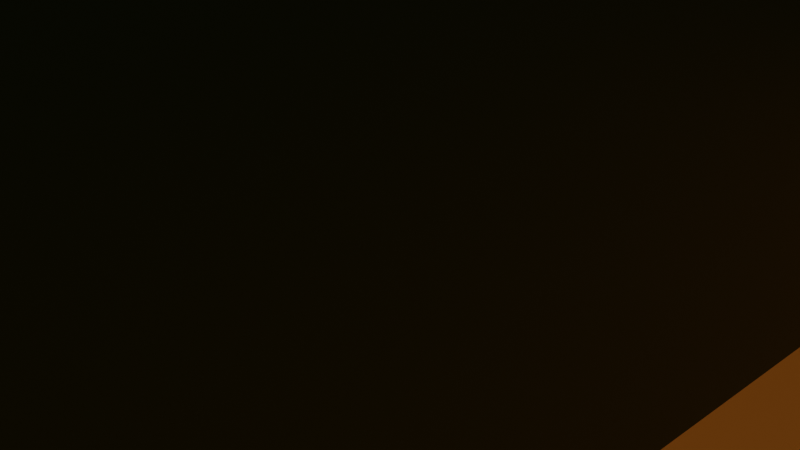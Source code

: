 # Source: mapa3.blend  (saved by Blender 3.1.7; exported with 4.5.12 LTS)
import bpy
from mathutils import Matrix  # noqa: F401  (used for matrix-valued properties, if any)

bpy.ops.wm.read_factory_settings(use_empty=True)
scene = bpy.context.scene
scene.name = 'Scene'

# ---- collections
col_collection = bpy.data.collections.new('Collection'); scene.collection.children.link(col_collection)

# ---- materials (node trees are filled in below, after node groups)
mat_material_003 = bpy.data.materials.new('Material.003')
mat_material_003.use_transparent_shadow = False
mat_material_004 = bpy.data.materials.new('Material.004')
mat_material_004.use_transparent_shadow = False
mat_material_002 = bpy.data.materials.new('Material.002')
mat_material_002.use_transparent_shadow = False

# ---- material node trees
mat_material_003.use_nodes = True; mat_material_003.node_tree.nodes.clear()
_N = mat_material_003.node_tree.nodes; _L = mat_material_003.node_tree.links
n0 = _N.new('ShaderNodeBsdfPrincipled'); n0.name = 'Principled BSDF'; n0.location = (10, 300)
n0.distribution = 'GGX'
n0.subsurface_method = 'RANDOM_WALK_SKIN'
n0.inputs[0].default_value = (0.008494, 0.03965, 0.008861, 1.0)
n0.inputs[3].default_value = 1.45
n0.inputs[27].default_value = (0.0, 0.0, 0.0, 1.0)
n0.inputs[28].default_value = 1.0
n1 = _N.new('ShaderNodeOutputMaterial'); n1.name = 'Material Output'; n1.location = (300, 300)
_L.new(n0.outputs[0], n1.inputs[0])
n1.is_active_output = True
mat_material_004.use_nodes = True; mat_material_004.node_tree.nodes.clear()
_N = mat_material_004.node_tree.nodes; _L = mat_material_004.node_tree.links
n0 = _N.new('ShaderNodeBsdfPrincipled'); n0.name = 'Principled BSDF'; n0.location = (10, 300)
n0.distribution = 'GGX'
n0.subsurface_method = 'RANDOM_WALK_SKIN'
n0.inputs[0].default_value = (0.8, 0.337, 0.09362, 1.0)
n0.inputs[3].default_value = 1.45
n0.inputs[27].default_value = (0.0, 0.0, 0.0, 1.0)
n0.inputs[28].default_value = 1.0
n1 = _N.new('ShaderNodeOutputMaterial'); n1.name = 'Material Output'; n1.location = (300, 300)
_L.new(n0.outputs[0], n1.inputs[0])
n1.is_active_output = True
mat_material_002.use_nodes = True; mat_material_002.node_tree.nodes.clear()
_N = mat_material_002.node_tree.nodes; _L = mat_material_002.node_tree.links
n0 = _N.new('ShaderNodeBsdfPrincipled'); n0.name = 'Principled BSDF'; n0.location = (10, 300)
n0.distribution = 'GGX'
n0.subsurface_method = 'RANDOM_WALK_SKIN'
n0.inputs[0].default_value = (0.8, 0.0, 0.003494, 1.0)
n0.inputs[3].default_value = 1.45
n0.inputs[27].default_value = (0.0, 0.0, 0.0, 1.0)
n0.inputs[28].default_value = 1.0
n1 = _N.new('ShaderNodeOutputMaterial'); n1.name = 'Material Output'; n1.location = (300, 300)
_L.new(n0.outputs[0], n1.inputs[0])
n1.is_active_output = True

# ---- world
world_world = bpy.data.worlds.new('World'); scene.world = world_world
world_world.use_nodes = True; world_world.node_tree.nodes.clear()
_N = world_world.node_tree.nodes; _L = world_world.node_tree.links
n0 = _N.new('ShaderNodeOutputWorld'); n0.name = 'World Output'; n0.location = (300, 300)
n1 = _N.new('ShaderNodeBackground'); n1.name = 'Background'; n1.location = (10, 300)
n1.inputs[0].default_value = (0.05088, 0.05088, 0.05088, 1.0)
_L.new(n1.outputs[0], n0.inputs[0])
n0.is_active_output = True
world_world.color = (0.05088, 0.05088, 0.05088)
world_world.use_sun_shadow = False
world_world.sun_shadow_jitter_overblur = 0.0

# ---- cameras
cam_camera = bpy.data.cameras.new('Camera')
cam_camera.clip_end = 100.0
cam_camera.ortho_scale = 7.314

# ---- lights
light_sun = bpy.data.lights.new('Sun', 'SUN')
light_sun.color = (0.3343, 0.2249, 0.02251)
light_sun.transmission_factor = 0.0
light_sun.energy = 1.0
light_sun.shadow_soft_size = 0.125

# ---- meshes
me_plane = bpy.data.meshes.new('Plane')
me_plane.from_pydata([(-1.0, -1.0, 0.0), (1.0, -1.0, 0.0), (-1.0, 1.0, 0.0), (1.0, 1.0, 0.0), (-1.0, 0.875, 0.0), (-1.0, 0.75, 0.0), (-1.0, 0.625, 0.0), (-1.0, 0.5, 0.0), (-1.0, 0.375, 0.0), (-1.0, 0.25, 0.0), (-1.0, 0.125, 0.0), (-1.0, 0.0, 0.0), (-1.0, -0.125, 0.0), (-1.0, -0.25, 0.0), (-1.0, -0.375, 0.0), (-1.0, -0.5, 0.0), (-1.0, -0.625, 0.0), (-1.0, -0.75, 0.0), (-1.0, -0.875, 0.0), (-0.875, -1.0, 0.0), (-0.75, -1.0, 0.0), (-0.625, -1.0, 0.0), (-0.5, -1.0, 0.0), (-0.375, -1.0, 0.0), (-0.25, -1.0, 0.0), (-0.125, -1.0, 0.0), (0.0, -1.0, 0.0), (0.125, -1.0, 0.0), (0.25, -1.0, 0.0), (0.375, -1.0, 0.0), (0.5, -1.0, 0.0), (0.625, -1.0, 0.0), (0.75, -1.0, 0.0), (0.875, -1.0, 0.0), (1.0, -0.875, 0.0), (1.0, -0.75, 0.0), (1.0, -0.625, 0.0), (1.0, -0.5, 0.0), (1.0, -0.375, 0.0), (1.0, -0.25, 0.0), (1.0, -0.125, 0.0), (1.0, 0.0, 0.0), (1.0, 0.125, 0.0), (1.0, 0.25, 0.0), (1.0, 0.375, 0.0), (1.0, 0.5, 0.0), (1.0, 0.625, 0.0), (1.0, 0.75, 0.0), (1.0, 0.875, 0.0), (0.875, 1.0, 0.0), (0.75, 1.0, 0.0), (0.625, 1.0, 0.0), (0.5, 1.0, 0.0), (0.375, 1.0, 0.0), (0.25, 1.0, 0.0), (0.125, 1.0, 0.0), (0.0, 1.0, 0.0), (-0.125, 1.0, 0.0), (-0.25, 1.0, 0.0), (-0.375, 1.0, 0.0), (-0.5, 1.0, 0.0), (-0.625, 1.0, 0.0), (-0.75, 1.0, 0.0), (-0.875, 1.0, 0.0), (-0.875, -0.875, 0.0), (-0.875, -0.75, 0.0), (-0.875, -0.625, 0.0), (-0.875, -0.5, 0.0), (-0.875, -0.375, 0.0), (-0.875, -0.25, 0.0), (-0.875, -0.125, 0.0), (-0.875, 0.0, 0.0), (-0.875, 0.125, 0.0), (-0.875, 0.25, 0.0), (-0.875, 0.375, 0.0), (-0.875, 0.5, 0.0), (-0.875, 0.625, 0.0), (-0.875, 0.75, 0.0), (-0.875, 0.875, 0.0), (-0.75, -0.875, 0.0), (-0.75, -0.75, 0.0), (-0.75, -0.625, 0.0), (-0.75, -0.5, 0.0), (-0.75, -0.375, 0.0), (-0.75, -0.25, 0.0), (-0.75, -0.125, 0.0), (-0.75, 0.0, 0.0), (-0.75, 0.125, 0.0), (-0.75, 0.25, 0.0), (-0.75, 0.375, 0.0), (-0.75, 0.5, 0.0), (-0.75, 0.625, 0.0), (-0.75, 0.75, 0.0), (-0.75, 0.875, 0.0), (-0.625, -0.875, 0.0), (-0.625, -0.75, 0.0), (-0.625, -0.625, 0.0), (-0.625, -0.5, 0.0), (-0.625, -0.375, 0.0), (-0.625, -0.25, 0.0), (-0.625, -0.125, 0.0), (-0.625, 0.0, 0.0), (-0.625, 0.125, 0.0), (-0.625, 0.25, 0.0), (-0.625, 0.625, 0.0), (-0.625, 0.75, 0.0), (-0.625, 0.875, 0.0), (-0.5, -0.875, 0.0), (-0.5, -0.75, 0.0), (-0.5, -0.625, 0.0), (-0.5, -0.5, 0.0), (-0.5, -0.375, 0.0), (-0.5, -0.25, 0.0), (-0.5, -0.125, 0.0), (-0.5, 0.0, 0.0), (-0.5, 0.125, 0.0), (-0.5, 0.25, 0.0), (-0.5, 0.625, 0.0), (-0.5, 0.75, 0.0), (-0.5, 0.875, 0.0), (-0.375, -0.875, 0.0), (-0.125, -0.375, 0.1876), (0.125, -0.125, 0.1876), (-0.375, -0.5, 0.0), (-0.375, -0.375, 0.0), (-0.25, 0.0, 0.1876), (-0.375, -0.125, 0.0), (-0.375, 0.0, 0.0), (-0.375, 0.125, 0.0), (-0.375, 0.25, 0.0), (-0.375, 0.375, 0.0), (-0.375, 0.5, 0.0), (-0.375, 0.625, 0.0), (-0.375, 0.75, 0.0), (-0.375, 0.875, 0.0), (-0.25, -0.875, 0.0), (0.0, -0.25, 0.1876), (0.0, -0.375, 0.1876), (-0.25, -0.5, 0.0), (-0.25, -0.375, 0.0), (-0.25, -0.125, 0.1876), (-0.25, -0.125, 0.0), (-0.25, 0.0, 0.0), (-0.25, 0.125, 0.0), (-0.25, 0.25, 0.0), (-0.25, 0.375, 0.0), (-0.25, 0.5, 0.0), (-0.25, 0.625, 0.0), (-0.25, 0.75, 0.0), (-0.25, 0.875, 0.0), (-0.125, -0.875, 0.0), (0.125, -0.25, 0.1876), (0.125, -0.375, 0.1876), (-0.125, -0.5, 0.0), (-0.125, -0.375, 0.0), (-0.125, 0.0, 0.1876), (-0.125, -0.125, 0.0), (-0.125, 0.0, 0.0), (-0.125, 0.125, 0.0), (-0.125, 0.25, 0.0), (-0.125, 0.375, 0.0), (-0.125, 0.5, 0.0), (-0.125, 0.625, 0.0), (-0.125, 0.75, 0.0), (-0.125, 0.875, 0.0), (0.0, -0.875, 0.0), (-0.5, -0.125, 0.1876), (-0.375, -0.125, 0.1876), (0.0, -0.5, 0.0), (0.0, -0.375, 0.0), (-0.125, -0.125, 0.1876), (0.0, -0.125, 0.0), (0.0, 0.0, 0.0), (0.0, 0.125, 0.0), (0.0, 0.25, 0.0), (0.0, 0.375, 0.0), (0.0, 0.5, 0.0), (0.0, 0.625, 0.0), (0.0, 0.75, 0.0), (0.0, 0.875, 0.0), (0.125, -0.875, 0.0), (-0.5, -0.25, 0.1876), (-0.5, -0.375, 0.1876), (0.125, -0.5, 0.0), (0.125, -0.375, 0.0), (0.125, -0.25, 0.0), (0.125, -0.125, 0.0), (0.125, 0.0, 0.0), (0.125, 0.125, 0.0), (0.125, 0.25, 0.0), (0.625, 0.0, -2.98e-08), (0.125, 0.5, 0.0), (0.125, 0.625, 0.0), (0.125, 0.75, 0.0), (0.125, 0.875, 0.0), (0.25, -0.875, 0.0), (0.0, -0.125, 0.1876), (-0.125, -0.125, 0.1876), (0.25, -0.5, 0.0), (0.25, -0.375, 0.0), (0.25, -0.25, 0.0), (0.25, -0.125, 0.0), (0.25, 0.0, 0.0), (0.25, 0.125, 0.0), (0.25, 0.25, 0.0), (0.25, 0.375, 0.0), (0.25, 0.5, 0.0), (0.25, 0.625, 0.0), (0.25, 0.75, 0.0), (0.25, 0.875, 0.0), (0.375, -0.875, 0.0), (-0.125, -0.25, 0.1876), (-0.25, -0.125, 0.1876), (0.375, -0.5, 0.0), (0.375, -0.375, 0.0), (0.375, -0.25, 0.0), (0.375, -0.125, 0.0), (0.375, 0.0, 0.0), (0.375, 0.125, 0.0), (0.375, 0.25, 0.0), (0.375, 0.375, 0.0), (0.375, 0.5, 0.0), (0.375, 0.625, 0.0), (0.375, 0.75, 0.0), (0.375, 0.875, 0.0), (0.5, -0.875, 0.0), (-0.25, -0.25, 0.1876), (-0.25, -0.375, 0.1876), (0.5, -0.5, 0.0), (0.5, -0.375, 0.0), (0.25, 0.375, 0.1876), (0.25, 0.25, 0.1876), (0.125, 0.25, 0.1876), (0.125, 0.125, 0.1876), (0.125, 0.0, 0.1876), (0.0, 0.125, 0.1876), (0.0, 0.0, 0.1876), (0.5, 0.625, 0.0), (0.5, 0.75, 0.0), (0.5, 0.875, 0.0), (0.625, -0.875, 0.0), (-0.375, -0.25, 0.1876), (-0.375, -0.375, 0.1876), (0.625, -0.5, 0.0), (0.625, -0.375, 0.0), (0.625, -0.25, 0.0), (0.625, -0.125, 0.0), (0.625, 0.0, 0.0), (0.625, 0.125, 0.0), (0.625, 0.25, 0.0), (0.625, 0.375, 0.0), (0.625, 0.5, 0.0), (0.625, 0.625, 0.0), (0.625, 0.75, 0.0), (0.625, 0.875, 0.0), (0.75, -0.875, 0.0), (0.75, -0.75, 0.0), (0.75, -0.625, 0.0), (0.75, -0.5, 0.0), (0.75, -0.375, 0.0), (0.75, -0.25, 0.0), (0.75, -0.125, 0.0), (0.75, 0.0, 0.0), (0.75, 0.125, 0.0), (0.75, 0.25, 0.0), (0.75, 0.375, 0.0), (0.75, 0.5, 0.0), (0.75, 0.625, 0.0), (0.75, 0.75, 0.0), (0.75, 0.875, 0.0), (0.875, -0.875, 0.0), (0.875, -0.75, 0.0), (0.875, -0.625, 0.0), (0.875, -0.5, 0.0), (0.875, -0.375, 0.0), (0.875, -0.25, 0.0), (0.875, -0.125, 0.0), (0.875, 0.0, 0.0), (0.875, 0.125, 0.0), (0.875, 0.25, 0.0), (0.875, 0.375, 0.0), (0.875, 0.5, 0.0), (0.875, 0.625, 0.0), (0.875, 0.75, 0.0), (0.875, 0.875, 0.0), (-1.0, -0.875, 0.2476), (-1.0, -1.0, 0.2476), (0.875, -1.0, 0.2476), (1.0, -1.0, 0.2476), (1.0, 0.875, 0.2476), (1.0, 1.0, 0.2476), (-0.875, 1.0, 0.2476), (-1.0, 1.0, 0.2476), (-1.0, 0.875, 0.2476), (-1.0, 0.75, 0.2476), (-1.0, 0.625, 0.2476), (-1.0, 0.5, 0.2476), (-1.0, 0.375, 0.2476), (-1.0, 0.25, 0.2476), (-1.0, 0.125, 0.2476), (-1.0, 0.0, 0.2476), (-1.0, -0.125, 0.2476), (-1.0, -0.25, 0.2476), (-1.0, -0.375, 0.2476), (-1.0, -0.5, 0.2476), (-1.0, -0.625, 0.2476), (-1.0, -0.75, 0.2476), (-0.875, -1.0, 0.2476), (-0.75, -1.0, 0.2476), (-0.625, -1.0, 0.2476), (-0.5, -1.0, 0.2476), (-0.375, -1.0, 0.2476), (-0.25, -1.0, 0.2476), (-0.125, -1.0, 0.2476), (0.0, -1.0, 0.2476), (0.125, -1.0, 0.2476), (0.25, -1.0, 0.2476), (0.375, -1.0, 0.2476), (0.5, -1.0, 0.2476), (0.625, -1.0, 0.2476), (0.75, -1.0, 0.2476), (1.0, -0.875, 0.2476), (1.0, -0.75, 0.2476), (1.0, -0.625, 0.2476), (1.0, -0.5, 0.2476), (1.0, -0.375, 0.2476), (1.0, -0.25, 0.2476), (1.0, -0.125, 0.2476), (1.0, 0.0, 0.2476), (1.0, 0.125, 0.2476), (1.0, 0.25, 0.2476), (1.0, 0.375, 0.2476), (1.0, 0.5, 0.2476), (1.0, 0.625, 0.2476), (1.0, 0.75, 0.2476), (0.875, 1.0, 0.2476), (0.75, 1.0, 0.2476), (0.625, 1.0, 0.2476), (0.5, 1.0, 0.2476), (0.375, 1.0, 0.2476), (0.25, 1.0, 0.2476), (0.125, 1.0, 0.2476), (0.0, 1.0, 0.2476), (-0.125, 1.0, 0.2476), (-0.25, 1.0, 0.2476), (-0.375, 1.0, 0.2476), (-0.5, 1.0, 0.2476), (-0.625, 1.0, 0.2476), (-0.75, 1.0, 0.2476), (-0.875, 0.875, 0.2476), (-0.875, -0.875, 0.2476), (-0.875, -0.75, 0.2476), (-0.875, -0.625, 0.2476), (-0.875, -0.5, 0.2476), (-0.875, -0.375, 0.2476), (-0.875, -0.25, 0.2476), (-0.875, -0.125, 0.2476), (-0.875, 0.0, 0.2476), (-0.875, 0.125, 0.2476), (-0.875, 0.25, 0.2476), (-0.875, 0.375, 0.2476), (-0.875, 0.5, 0.2476), (-0.875, 0.625, 0.2476), (-0.875, 0.75, 0.2476), (-0.75, 0.875, 0.2476), (-0.75, -0.875, 0.2476), (-0.625, 0.875, 0.2476), (-0.625, -0.875, 0.2476), (-0.5, 0.875, 0.2476), (-0.5, -0.875, 0.2476), (-0.375, 0.875, 0.2476), (-0.375, -0.875, 0.2476), (-0.25, 0.875, 0.2476), (-0.25, -0.875, 0.2476), (-0.125, 0.875, 0.2476), (-0.125, -0.875, 0.2476), (0.0, 0.875, 0.2476), (0.0, -0.875, 0.2476), (0.125, 0.875, 0.2476), (0.125, -0.875, 0.2476), (0.25, 0.875, 0.2476), (0.25, -0.875, 0.2476), (0.375, 0.875, 0.2476), (0.375, -0.875, 0.2476), (0.5, 0.875, 0.2476), (0.5, -0.875, 0.2476), (0.625, 0.875, 0.2476), (0.625, -0.875, 0.2476), (0.75, 0.875, 0.2476), (0.75, -0.875, 0.2476), (0.875, 0.875, 0.2476), (0.875, -0.875, 0.2476), (0.875, -0.75, 0.2476), (0.875, -0.625, 0.2476), (0.875, -0.5, 0.2476), (0.875, -0.375, 0.2476), (0.875, -0.25, 0.2476), (0.875, -0.125, 0.2476), (0.875, 0.0, 0.2476), (0.875, 0.125, 0.2476), (0.875, 0.25, 0.2476), (0.875, 0.375, 0.2476), (0.875, 0.5, 0.2476), (0.875, 0.625, 0.2476), (0.875, 0.75, 0.2476), (-0.09643, 0.02825, 0.0), (-0.08142, 0.01822, 0.0), (-0.07274, 0.01558, 0.0), (-0.08942, 0.02249, 0.0), (-0.05468, 0.01558, 0.0), (-0.06371, 0.01469, 0.0), (-0.038, 0.02249, 0.0), (-0.046, 0.01822, 0.0), (-0.02523, 0.03526, 0.0), (-0.02523, 0.08668, 0.0), (-0.01743, 0.06097, 0.0), (-0.01832, 0.05194, 0.0), (-0.01832, 0.07, 0.0), (-0.02095, 0.07868, 0.0), (-0.03098, 0.02825, 0.0), (-0.02095, 0.04326, 0.0), (-0.03098, 0.0937, 0.0), (-0.11, 0.06097, 0.0), (-0.1091, 0.07, 0.0), (-0.1091, 0.05194, 0.0), (-0.1022, 0.03526, 0.0), (-0.1022, 0.08668, 0.0), (-0.1065, 0.04326, 0.0), (-0.1065, 0.07868, 0.0), (-0.08942, 0.09945, 0.0), (-0.07274, 0.1064, 0.0), (-0.08142, 0.1037, 0.0), (-0.05468, 0.1064, 0.0), (-0.038, 0.09945, 0.0), (-0.046, 0.1037, 0.0), (-0.06371, 0.1073, 0.0), (-0.09643, 0.0937, 0.0), (0.5, 0.625, 0.1876), (0.625, 0.625, 0.1876), (0.625, 0.75, 0.1876), (0.75, 0.75, 0.1876), (-0.375, 0.625, 0.1876), (-0.375, 0.75, 0.1876), (-0.25, 0.625, 0.1876), (-0.25, 0.75, 0.1876), (-0.125, 0.75, 0.1876), (0.75, 0.625, 0.1876), (-0.5, 0.625, 0.1876), (0.5, 0.75, 0.1876), (0.0, 0.625, 0.1876), (0.0, 0.75, 0.1876), (-0.625, 0.625, 0.1876), (-0.625, 0.75, 0.1876), (-0.5, 0.75, 0.1876), (0.375, 0.625, 0.1876), (0.375, 0.75, 0.1876), (-0.75, 0.625, 0.1876), (-0.75, 0.75, 0.1876), (0.25, 0.625, 0.1876), (0.25, 0.75, 0.1876), (0.125, 0.625, 0.1876), (0.125, 0.75, 0.1876), (-0.125, 0.625, 0.1876), (-0.625, 0.25, 0.1876), (-0.625, 0.375, 0.1876), (-0.75, 0.25, 0.1876), (-0.75, 0.375, 0.1876), (-0.625, 0.5, 0.1876), (-0.5, 0.375, 0.1876), (-0.5, 0.5, 0.1876), (-0.5, 0.625, 0.1876), (-0.375, 0.5, 0.1876), (-0.75, 0.5, 0.1876), (-0.625, 0.625, 0.1876), (-0.375, 0.625, 0.1876), (-0.75, 0.625, 0.1876), (-0.375, 0.25, 0.1876), (-0.375, 0.375, 0.1876), (-0.5, 0.25, 0.1876), (-0.625, -0.625, 0.1876), (-0.625, -0.5, 0.1876), (-0.75, -0.625, 0.1876), (-0.75, -0.5, 0.1876), (-0.625, -0.375, 0.1876), (-0.75, -0.375, 0.1876), (-0.625, -0.25, 0.1876), (-0.75, -0.25, 0.1876), (-0.625, -0.125, 0.1876), (-0.75, -0.125, 0.1876), (-0.625, 0.0, 0.1876), (-0.75, 0.0, 0.1876), (-0.625, 0.125, 0.1876), (-0.75, 0.125, 0.1876), (-0.5, 0.0, 0.1876), (-0.5, 0.125, 0.1876), (-0.375, 0.0, 0.1876), (-0.625, 0.0, 0.1876), (-0.375, 0.125, 0.1876), (-0.625, 0.125, 0.1876), (-0.125, 0.0, 0.1876), (-0.125, 0.125, 0.1876), (-0.25, 0.0, 0.1876), (-0.25, 0.125, 0.1876), (-0.125, 0.25, 0.1876), (-0.375, 0.0, 0.1876), (-0.25, 0.25, 0.1876), (-0.125, 0.375, 0.1876), (-0.375, 0.125, 0.1876), (-0.25, 0.375, 0.1876), (-0.125, 0.5, 0.1876), (-0.25, 0.5, 0.1876), (-0.125, 0.625, 0.1876), (-0.25, 0.625, 0.1876), (-0.75, -0.75, 0.1876), (-0.75, -0.625, 0.1876), (-0.625, -0.75, 0.1876), (-0.625, -0.625, 0.1876), (0.625, -0.25, 0.1876), (0.75, -0.25, 0.1876), (0.75, -0.125, 0.1876), (0.75, 0.0, 0.1876), (0.625, 0.625, 0.1876), (0.75, 0.625, 0.1876), (0.625, -0.125, 0.1876), (0.625, 0.0, 0.1876), (0.75, 0.125, 0.1876), (0.75, 0.25, 0.1876), (0.625, 0.125, 0.1876), (0.625, 0.25, 0.1876), (0.75, 0.375, 0.1876), (0.75, 0.5, 0.1876), (0.625, 0.375, 0.1876), (0.625, 0.5, 0.1876), (0.5, 0.625, 0.1876), (0.625, 0.625, 0.1876), (0.625, -0.25, 0.1876), (0.75, -0.25, 0.1876), (0.375, 0.375, 0.1876), (0.375, 0.5, 0.1876), (0.5, 0.375, 0.1876), (0.5, 0.5, 0.1876), (0.625, -0.375, 0.1876), (0.625, 0.5, 0.1876), (0.75, -0.375, 0.1876), (0.375, 0.625, 0.1876), (0.5, -0.375, 0.1876), (0.5, -0.25, 0.1876), (0.625, -0.125, 0.1876), (0.375, -0.375, 0.1876), (0.375, -0.25, 0.1876), (0.5, -0.125, 0.1876), (0.625, 0.0, 0.1876), (0.375, -0.125, 0.1876), (0.5, 0.0, 0.1876), (0.625, 0.125, 0.1876), (0.375, 0.0, 0.1876), (0.5, 0.125, 0.1876), (0.625, 0.25, 0.1876), (0.375, 0.125, 0.1876), (0.5, 0.25, 0.1876), (0.625, 0.375, 0.1876), (0.375, 0.25, 0.1876), (0.0, 0.25, 0.1876), (0.125, 0.375, 0.1876), (0.25, 0.5, 0.1876), (0.0, 0.375, 0.1876), (0.125, 0.5, 0.1876), (0.0, 0.5, 0.1876), (0.125, -0.125, 0.1876), (0.0, -0.125, 0.1876), (0.75, 0.0, -2.98e-08), (0.75, 0.125, -2.98e-08), (0.625, 0.125, -2.98e-08), (0.625, 0.0, 0.0), (0.625, 0.125, 0.0), (0.5, 0.0, 0.0), (0.5, 0.125, 0.0), (-0.5, -0.5, 0.1876), (-0.375, -0.5, 0.1876), (0.125, -0.875, 0.1876), (0.125, -0.75, 0.1876), (0.25, -0.875, 0.1876), (0.25, -0.75, 0.1876), (0.25, -0.625, 0.1876), (0.375, -0.75, 0.1876), (0.375, -0.625, 0.1876), (0.375, -0.5, 0.1876), (0.5, -0.625, 0.1876), (0.5, -0.5, 0.1876), (0.625, -0.5, 0.1876), (0.0, -0.875, 0.1876), (0.0, -0.75, 0.1876), (0.125, -0.625, 0.1876), (0.25, -0.5, 0.1876), (0.75, -0.875, 0.1876), (0.75, -0.75, 0.1876), (-0.125, -0.875, 0.1876), (-0.125, -0.75, 0.1876), (0.0, -0.625, 0.1876), (0.125, -0.5, 0.1876), (-0.25, -0.875, 0.1876), (-0.25, -0.75, 0.1876), (-0.125, -0.625, 0.1876), (0.0, -0.5, 0.1876), (0.625, -0.75, 0.1876), (0.75, -0.625, 0.1876), (0.75, -0.5, 0.1876), (-0.375, -0.875, 0.1876), (-0.375, -0.75, 0.1876), (-0.25, -0.625, 0.1876), (-0.125, -0.5, 0.1876), (0.625, -0.875, 0.1876), (-0.5, -0.875, 0.1876), (-0.5, -0.75, 0.1876), (-0.375, -0.625, 0.1876), (-0.25, -0.5, 0.1876), (0.5, -0.875, 0.1876), (0.5, -0.75, 0.1876), (0.625, -0.625, 0.1876), (-0.5, -0.625, 0.1876), (0.375, -0.875, 0.1876), (0.125, -0.875, 0.0), (0.125, -0.75, 0.0), (0.25, -0.75, 0.0), (0.25, -0.625, 0.0), (0.25, -0.875, 0.0), (0.375, -0.75, 0.0), (0.375, -0.625, 0.0), (0.375, -0.5, 0.0), (0.0, -0.875, 0.0), (0.0, -0.75, 0.0), (0.25, -0.5, 0.0), (-0.125, -0.875, 0.0), (-0.125, -0.75, 0.0), (-0.25, -0.875, 0.0), (-0.25, -0.75, 0.0), (-0.375, -0.875, 0.0), (-0.375, -0.75, 0.0), (-0.5, -0.875, 0.0), (-0.5, -0.75, 0.0), (0.375, -0.875, 0.0), (0.75, -0.875, 2.98e-08), (0.75, -0.75, 2.98e-08), (0.625, -0.75, 2.98e-08), (0.625, -0.875, 2.98e-08), (0.5, -0.875, 2.98e-08), (0.5, -0.75, 2.98e-08), (0.375, -0.875, 2.98e-08), (0.375, -0.75, 2.98e-08)], [], [(70, 71, 357, 356), (224, 239, 384, 382), (19, 20, 308, 307), (69, 70, 356, 355), (135, 120, 371, 373), (0, 19, 307, 286), (68, 69, 355, 354), (119, 134, 370, 368), (17, 18, 285, 306), (67, 68, 354, 353), (16, 17, 306, 305), (66, 67, 353, 352), (15, 16, 305, 304), (65, 66, 352, 351), (14, 15, 304, 303), (64, 65, 351, 350), (13, 14, 303, 302), (269, 284, 390, 388), (12, 13, 302, 301), (180, 165, 377, 379), (11, 12, 301, 300), (164, 179, 376, 374), (62, 63, 291, 348), (10, 11, 300, 299), (79, 64, 350, 365), (61, 62, 348, 347), (9, 10, 299, 298), (60, 61, 347, 346), (8, 9, 298, 297), (59, 60, 346, 345), (7, 8, 297, 296), (58, 59, 345, 344), (64, 79, 80, 65), (65, 80, 81, 66), (66, 81, 82, 67), (67, 82, 83, 68), (68, 83, 84, 69), (69, 84, 85, 70), (70, 85, 86, 71), (71, 86, 87, 72), (72, 87, 88, 73), (73, 88, 89, 74), (74, 89, 90, 75), (75, 90, 91, 76), (76, 91, 92, 77), (77, 92, 93, 78), (6, 7, 296, 295), (79, 94, 95, 80), (81, 80, 513, 514), (84, 83, 484, 486), (82, 81, 481, 482), (86, 85, 488, 490), (100, 101, 489, 487), (99, 100, 487, 485), (102, 87, 492, 491), (87, 102, 103, 88), (117, 104, 473, 470), (103, 116, 478, 463), (91, 90, 472, 475), (91, 104, 451, 456), (92, 105, 106, 93), (57, 58, 344, 343), (94, 107, 108, 95), (95, 108, 109, 96), (96, 109, 110, 97), (97, 110, 111, 98), (98, 111, 112, 99), (99, 112, 113, 100), (100, 113, 114, 101), (128, 115, 494, 497), (102, 115, 116, 103), (88, 103, 463, 465), (129, 130, 477, 476), (90, 89, 466, 472), (238, 223, 455, 448), (105, 118, 119, 106), (225, 210, 383, 385), (241, 226, 212, 167), (242, 227, 226, 241), (181, 241, 167, 166), (110, 123, 124, 111), (111, 124, 242, 182), (171, 156, 197, 196), (113, 126, 127, 114), (102, 101, 496, 498), (115, 128, 129, 116), (89, 88, 465, 466), (130, 131, 471, 477), (131, 132, 474, 471), (253, 238, 448, 439), (118, 133, 134, 119), (5, 6, 295, 294), (182, 242, 241, 181), (120, 135, 600, 607), (123, 110, 577, 578), (123, 138, 139, 124), (154, 169, 137, 121), (126, 113, 166, 167), (126, 141, 142, 127), (143, 128, 507, 502), (128, 143, 144, 129), (129, 144, 145, 130), (130, 145, 146, 131), (131, 146, 147, 132), (177, 192, 460, 449), (133, 148, 149, 134), (56, 57, 343, 342), (258, 243, 589, 606), (153, 138, 615, 610), (110, 109, 619, 577), (138, 153, 154, 139), (185, 186, 122, 151), (141, 126, 167, 212), (156, 157, 155, 170), (147, 146, 510, 512), (146, 145, 508, 510), (158, 159, 503, 500), (157, 158, 500, 499), (142, 157, 499, 501), (178, 163, 445, 450), (148, 163, 164, 149), (209, 224, 382, 380), (180, 195, 581, 579), (150, 165, 590, 596), (256, 257, 605, 595), (153, 168, 169, 154), (169, 184, 152, 137), (156, 141, 212, 197), (156, 171, 172, 157), (419, 172, 173, 158, 157, 405, 425, 427, 424, 422, 423, 428, 426, 436, 429, 431, 430, 435, 432, 434, 433, 421, 414, 418, 417, 415, 416, 420, 413), (405, 157, 172, 419, 411, 412, 409, 410, 407, 406, 408), (158, 173, 174, 159), (159, 174, 175, 160), (160, 175, 176, 161), (161, 176, 177, 162), (192, 207, 458, 460), (163, 178, 179, 164), (4, 5, 294, 293), (138, 123, 578, 615), (183, 168, 603, 599), (240, 255, 594, 611), (168, 183, 184, 169), (113, 112, 181, 166), (186, 171, 196, 122), (205, 206, 564, 230), (204, 205, 230, 231), (187, 188, 233, 234), (174, 173, 235, 562), (189, 204, 231, 232), (176, 191, 192, 177), (267, 268, 440, 446), (178, 193, 194, 179), (55, 56, 342, 341), (257, 258, 606, 605), (647, 645, 646, 648), (243, 228, 588, 589), (183, 198, 199, 184), (184, 199, 200, 185), (185, 200, 201, 186), (186, 201, 202, 187), (187, 202, 203, 188), (188, 203, 204, 189), (191, 176, 567, 566), (171, 186, 568, 569), (191, 206, 207, 192), (105, 92, 457, 452), (193, 208, 209, 194), (120, 107, 369, 371), (107, 120, 607, 612), (109, 108, 613, 619), (210, 225, 616, 620), (198, 213, 214, 199), (199, 214, 215, 200), (200, 215, 216, 201), (201, 216, 217, 202), (202, 217, 218, 203), (203, 218, 219, 204), (204, 219, 220, 205), (205, 220, 221, 206), (206, 221, 222, 207), (104, 117, 447, 451), (208, 223, 224, 209), (2, 4, 293, 292), (135, 150, 596, 600), (165, 180, 579, 590), (198, 183, 599, 593), (213, 228, 229, 214), (214, 229, 545, 548), (251, 252, 534, 542), (220, 219, 561, 537), (260, 245, 535, 536), (249, 250, 560, 557), (246, 247, 551, 547), (218, 217, 555, 558), (252, 237, 533, 534), (252, 267, 446, 438), (223, 238, 239, 224), (54, 55, 341, 340), (644, 641, 642, 643), (168, 153, 610, 603), (225, 240, 611, 616), (228, 243, 244, 229), (215, 214, 548, 549), (248, 249, 557, 554), (219, 218, 558, 561), (217, 216, 552, 555), (259, 260, 536, 543), (245, 246, 547, 535), (244, 259, 543, 541), (619, 614, 578, 577), (193, 178, 450, 461), (238, 253, 254, 239), (106, 119, 368, 366), (228, 213, 586, 588), (195, 210, 620, 581), (243, 258, 259, 244), (237, 222, 544, 533), (267, 252, 521, 522), (266, 267, 522, 530), (249, 248, 527, 528), (260, 261, 519, 518), (264, 265, 529, 526), (246, 245, 517, 523), (607, 600, 634, 636), (223, 208, 459, 455), (253, 268, 269, 254), (63, 2, 292, 291), (255, 270, 271, 256), (256, 271, 272, 257), (257, 272, 273, 258), (258, 273, 274, 259), (259, 274, 275, 260), (260, 275, 276, 261), (261, 276, 277, 262), (262, 277, 278, 263), (263, 278, 279, 264), (264, 279, 280, 265), (265, 280, 281, 266), (266, 281, 282, 267), (267, 282, 283, 268), (268, 283, 284, 269), (53, 54, 340, 339), (48, 3, 290, 289), (52, 53, 339, 338), (33, 1, 288, 287), (51, 52, 338, 337), (18, 0, 286, 285), (270, 255, 389, 391), (50, 51, 337, 336), (254, 269, 388, 386), (49, 50, 336, 335), (165, 150, 375, 377), (3, 49, 335, 290), (149, 164, 374, 372), (47, 48, 289, 334), (46, 47, 334, 333), (390, 289, 290, 335), (293, 349, 291, 292), (349, 364, 348, 291), (364, 366, 347, 348), (366, 368, 346, 347), (368, 370, 345, 346), (370, 372, 344, 345), (372, 374, 343, 344), (374, 376, 342, 343), (376, 378, 341, 342), (378, 380, 340, 341), (380, 382, 339, 340), (382, 384, 338, 339), (384, 386, 337, 338), (386, 388, 336, 337), (388, 390, 335, 336), (286, 307, 350, 285), (285, 350, 351, 306), (306, 351, 352, 305), (305, 352, 353, 304), (304, 353, 354, 303), (303, 354, 355, 302), (302, 355, 356, 301), (301, 356, 357, 300), (300, 357, 358, 299), (299, 358, 359, 298), (298, 359, 360, 297), (297, 360, 361, 296), (296, 361, 362, 295), (295, 362, 363, 294), (294, 363, 349, 293), (307, 308, 365, 350), (308, 309, 367, 365), (309, 310, 369, 367), (310, 311, 371, 369), (311, 312, 373, 371), (312, 313, 375, 373), (313, 314, 377, 375), (314, 315, 379, 377), (315, 316, 381, 379), (316, 317, 383, 381), (317, 318, 385, 383), (318, 319, 387, 385), (319, 320, 389, 387), (320, 287, 391, 389), (287, 288, 321, 391), (391, 321, 322, 392), (392, 322, 323, 393), (393, 323, 324, 394), (394, 324, 325, 395), (395, 325, 326, 396), (396, 326, 327, 397), (397, 327, 328, 398), (398, 328, 329, 399), (399, 329, 330, 400), (400, 330, 331, 401), (401, 331, 332, 402), (402, 332, 333, 403), (403, 333, 334, 404), (404, 334, 289, 390), (20, 21, 309, 308), (240, 225, 385, 387), (71, 72, 358, 357), (21, 22, 310, 309), (72, 73, 359, 358), (22, 23, 311, 310), (73, 74, 360, 359), (23, 24, 312, 311), (74, 75, 361, 360), (78, 93, 364, 349), (24, 25, 313, 312), (75, 76, 362, 361), (94, 79, 365, 367), (25, 26, 314, 313), (76, 77, 363, 362), (179, 194, 378, 376), (26, 27, 315, 314), (77, 78, 349, 363), (195, 180, 379, 381), (27, 28, 316, 315), (28, 29, 317, 316), (29, 30, 318, 317), (30, 31, 319, 318), (31, 32, 320, 319), (32, 33, 287, 320), (271, 270, 391, 392), (134, 149, 372, 370), (1, 34, 321, 288), (272, 271, 392, 393), (150, 135, 373, 375), (34, 35, 322, 321), (273, 272, 393, 394), (239, 254, 386, 384), (35, 36, 323, 322), (274, 273, 394, 395), (255, 240, 387, 389), (36, 37, 324, 323), (275, 274, 395, 396), (37, 38, 325, 324), (276, 275, 396, 397), (38, 39, 326, 325), (277, 276, 397, 398), (93, 106, 366, 364), (39, 40, 327, 326), (278, 277, 398, 399), (107, 94, 367, 369), (40, 41, 328, 327), (279, 278, 399, 400), (194, 209, 380, 378), (280, 279, 400, 401), (41, 42, 329, 328), (210, 195, 381, 383), (281, 280, 401, 402), (42, 43, 330, 329), (282, 281, 402, 403), (43, 44, 331, 330), (283, 282, 403, 404), (44, 45, 332, 331), (284, 283, 404, 390), (45, 46, 333, 332), (456, 451, 452, 457), (451, 447, 453, 452), (447, 441, 442, 453), (441, 443, 444, 442), (443, 462, 445, 444), (462, 449, 450, 445), (449, 460, 461, 450), (460, 458, 459, 461), (458, 454, 455, 459), (454, 437, 448, 455), (437, 438, 439, 448), (438, 446, 440, 439), (162, 177, 449, 462), (133, 118, 453, 442), (147, 162, 462, 443), (222, 237, 437, 454), (148, 133, 442, 444), (207, 222, 454, 458), (117, 132, 441, 447), (118, 105, 452, 453), (163, 148, 444, 445), (208, 193, 461, 459), (92, 91, 456, 457), (268, 253, 439, 440), (132, 147, 443, 441), (237, 252, 438, 437), (465, 463, 464, 466), (466, 464, 467, 472), (472, 467, 473, 475), (463, 478, 468, 464), (464, 468, 469, 467), (467, 469, 470, 473), (478, 476, 477, 468), (468, 477, 471, 469), (469, 471, 474, 470), (104, 91, 475, 473), (132, 117, 470, 474), (116, 129, 476, 478), (481, 479, 480, 482), (482, 480, 483, 484), (484, 483, 485, 486), (486, 485, 487, 488), (488, 487, 489, 490), (490, 489, 491, 492), (96, 97, 480, 479), (87, 86, 490, 492), (83, 82, 482, 484), (98, 99, 485, 483), (85, 84, 486, 488), (97, 98, 483, 480), (101, 102, 491, 489), (81, 96, 479, 481), (496, 493, 494, 498), (493, 495, 497, 494), (115, 102, 498, 494), (114, 127, 495, 493), (127, 128, 497, 495), (101, 114, 493, 496), (504, 501, 502, 507), (501, 499, 500, 502), (502, 500, 503, 505), (505, 503, 506, 508), (508, 506, 509, 510), (510, 509, 511, 512), (160, 161, 509, 506), (128, 127, 504, 507), (127, 142, 501, 504), (145, 144, 505, 508), (144, 143, 502, 505), (161, 162, 511, 509), (162, 147, 512, 511), (159, 160, 506, 503), (513, 515, 516, 514), (95, 96, 516, 515), (96, 81, 514, 516), (80, 95, 515, 513), (517, 518, 519, 523), (523, 519, 520, 524), (553, 551, 573, 575), (527, 525, 526, 528), (528, 526, 529, 531), (531, 529, 530, 532), (532, 530, 522, 521), (247, 246, 523, 524), (250, 249, 528, 531), (245, 260, 518, 517), (252, 251, 532, 521), (251, 250, 531, 532), (263, 264, 526, 525), (261, 262, 520, 519), (608, 601, 609, 614), (265, 266, 530, 529), (548, 545, 546, 549), (549, 546, 550, 552), (552, 550, 553, 555), (555, 553, 556, 558), (558, 556, 559, 561), (561, 559, 539, 537), (537, 539, 540, 538), (538, 540, 533, 544), (545, 541, 535, 546), (546, 535, 547, 550), (550, 547, 551, 553), (584, 585, 627, 626), (556, 554, 557, 559), (559, 557, 560, 539), (539, 560, 542, 540), (540, 542, 534, 533), (541, 543, 536, 535), (250, 251, 542, 560), (221, 220, 537, 538), (222, 221, 538, 544), (216, 215, 549, 552), (229, 244, 541, 545), (569, 568, 234, 236), (236, 234, 233, 235), (235, 233, 232, 562), (562, 232, 563, 565), (565, 563, 566, 567), (232, 231, 230, 563), (563, 230, 564, 566), (176, 175, 565, 567), (186, 187, 234, 568), (172, 171, 569, 236), (175, 174, 562, 565), (206, 191, 566, 564), (188, 189, 232, 233), (173, 172, 236, 235), (190, 570, 571, 572), (575, 573, 574, 576), (613, 608, 614, 619), (554, 556, 576, 574), (614, 609, 615, 578), (524, 520, 570, 190), (556, 553, 575, 576), (525, 527, 572, 571), (596, 590, 629, 632), (601, 597, 602, 609), (609, 602, 610, 615), (608, 613, 639, 637), (597, 591, 598, 602), (602, 598, 603, 610), (600, 596, 632, 634), (591, 580, 592, 598), (598, 592, 599, 603), (590, 579, 621, 629), (580, 582, 583, 592), (592, 583, 593, 599), (581, 620, 640, 625), (601, 608, 637, 635), (620, 616, 645, 647), (617, 584, 648, 646), (584, 617, 587, 585), (585, 587, 588, 586), (616, 611, 644, 645), (617, 604, 618, 587), (587, 618, 589, 588), (604, 617, 646, 643), (604, 595, 605, 618), (618, 605, 606, 589), (227, 121, 211, 226), (226, 211, 197, 212), (121, 137, 136, 211), (211, 136, 196, 197), (137, 152, 151, 136), (136, 151, 122, 196), (139, 154, 121, 227), (184, 185, 151, 152), (112, 111, 182, 181), (124, 139, 227, 242), (140, 170, 155, 125), (142, 141, 140, 125), (141, 156, 170, 140), (157, 142, 125, 155), (638, 636, 637, 639), (636, 634, 635, 637), (634, 632, 633, 635), (632, 629, 630, 633), (629, 621, 622, 630), (621, 625, 623, 622), (625, 640, 626, 623), (623, 626, 627, 624), (624, 627, 628, 631), (582, 580, 622, 623), (591, 597, 633, 630), (583, 582, 623, 624), (580, 591, 630, 622), (593, 583, 624, 631), (645, 644, 643, 646), (585, 586, 628, 627), (597, 601, 635, 633), (579, 581, 625, 621), (612, 607, 636, 638), (611, 594, 641, 644), (595, 604, 643, 642)])
me_plane.polygons.foreach_set('material_index', [0, 0, 0, 0, 0, 0, 0, 0, 0, 0, 0, 0, 0, 0, 0, 0, 0, 0, 0, 0, 0, 0, 0, 0, 0, 0, 0, 0, 0, 0, 0, 0, 1, 1, 1, 1, 1, 1, 1, 1, 1, 1, 1, 1, 1, 1, 0, 1, 0, 0, 0, 0, 0, 0, 0, 1, 0, 0, 0, 0, 1, 0, 1, 1, 1, 1, 1, 1, 1, 0, 1, 0, 0, 0, 0, 1, 0, 0, 0, 0, 1, 0, 0, 1, 0, 1, 0, 0, 0, 0, 1, 0, 0, 0, 0, 1, 0, 0, 1, 0, 1, 1, 1, 1, 0, 1, 0, 0, 0, 0, 1, 0, 0, 0, 0, 0, 0, 0, 0, 0, 1, 0, 0, 0, 0, 1, 0, 0, 1, 1, 1, 1, 1, 1, 1, 0, 1, 0, 0, 0, 0, 1, 0, 0, 0, 0, 0, 0, 0, 1, 0, 1, 0, 0, 1, 0, 1, 1, 1, 1, 1, 1, 0, 0, 1, 0, 1, 0, 0, 0, 0, 1, 1, 1, 1, 1, 1, 1, 1, 1, 0, 1, 0, 0, 0, 0, 1, 0, 0, 0, 0, 0, 0, 0, 0, 0, 1, 0, 1, 0, 0, 1, 0, 0, 0, 0, 0, 0, 0, 0, 0, 1, 0, 0, 0, 1, 0, 0, 0, 0, 0, 0, 0, 0, 0, 1, 0, 1, 1, 1, 1, 1, 1, 1, 1, 1, 1, 1, 1, 1, 1, 0, 0, 0, 0, 0, 0, 0, 0, 0, 0, 0, 0, 0, 0, 0, 0, 0, 0, 0, 0, 0, 0, 0, 0, 0, 0, 0, 0, 0, 0, 0, 0, 0, 0, 0, 0, 0, 0, 0, 0, 0, 0, 0, 0, 0, 0, 0, 0, 0, 0, 0, 0, 0, 0, 0, 0, 0, 0, 0, 0, 0, 0, 0, 0, 0, 0, 0, 0, 0, 0, 0, 0, 0, 0, 0, 0, 0, 0, 0, 0, 0, 0, 0, 0, 0, 0, 0, 0, 0, 0, 0, 0, 0, 0, 0, 0, 0, 0, 0, 0, 0, 0, 0, 0, 0, 0, 0, 0, 0, 0, 0, 0, 0, 0, 0, 0, 0, 0, 0, 0, 0, 0, 0, 0, 0, 0, 0, 0, 0, 0, 0, 0, 0, 0, 0, 0, 0, 0, 0, 0, 0, 0, 0, 0, 0, 0, 0, 0, 0, 0, 0, 0, 0, 0, 0, 0, 0, 0, 0, 0, 0, 0, 0, 0, 0, 0, 0, 0, 0, 0, 0, 0, 0, 0, 0, 0, 0, 0, 0, 0, 0, 0, 0, 0, 0, 0, 0, 0, 0, 0, 0, 0, 0, 0, 0, 0, 0, 0, 0, 0, 0, 0, 0, 0, 0, 0, 0, 0, 0, 0, 0, 0, 0, 0, 0, 0, 0, 0, 0, 0, 0, 0, 0, 0, 0, 0, 0, 0, 0, 0, 0, 0, 0, 0, 0, 0, 0, 0, 0, 0, 0, 0, 0, 0, 0, 0, 0, 0, 0, 0, 0, 0, 0, 0, 0, 0, 0, 0, 0, 0, 0, 0, 0, 1, 1, 0, 0, 0, 0, 0, 0, 0, 0, 0, 0, 0, 0, 0, 0, 0, 0, 0, 0, 0, 0, 0, 0, 0, 0, 0, 0, 0, 0, 0, 0, 0, 0, 0, 0, 0, 0, 0, 0, 0, 0, 0, 0, 0, 0, 1, 1, 1, 1, 1, 1, 1, 1, 1, 0, 0, 0, 0, 0, 1, 0, 0, 0, 0, 0, 0])
_uv = me_plane.uv_layers.new(name='UVMap')
_uv.uv.foreach_set('vector', [0.0625, 0.4375, 0.0625, 0.5, 0.0625, 0.5, 0.0625, 0.4375, 0.6875, 0.9375, 0.75, 0.9375, 0.75, 0.9375, 0.6875, 0.9375, 0.0, 0.0, 0.0, 0.0, 0.0, 0.0, 0.0, 0.0, 0.0625, 0.375, 0.0625, 0.4375, 0.0625, 0.4375, 0.0625, 0.375, 0.375, 0.0625, 0.3125, 0.0625, 0.3125, 0.0625, 0.375, 0.0625, 0.0, 0.0, 0.0, 0.0, 0.0, 0.0, 0.0, 0.0, 0.0625, 0.3125, 0.0625, 0.375, 0.0625, 0.375, 0.0625, 0.3125, 0.25, 0.9375, 0.3125, 0.9375, 0.3125, 0.9375, 0.25, 0.9375, 0.0, 0.0, 0.0, 0.0, 0.0, 0.0, 0.0, 0.0, 0.0625, 0.25, 0.0625, 0.3125, 0.0625, 0.3125, 0.0625, 0.25, 0.0, 0.0, 0.0, 0.0, 0.0, 0.0, 0.0, 0.0, 0.0625, 0.1875, 0.0625, 0.25, 0.0625, 0.25, 0.0625, 0.1875, 0.0, 0.0, 0.0, 0.0, 0.0, 0.0, 0.0, 0.0, 0.0625, 0.125, 0.0625, 0.1875, 0.0625, 0.1875, 0.0625, 0.125, 0.0, 0.0, 0.0, 0.0, 0.0, 0.0, 0.0, 0.0, 0.0625, 0.0625, 0.0625, 0.125, 0.0625, 0.125, 0.0625, 0.0625, 0.0, 0.0, 0.0, 0.0, 0.0, 0.0, 0.0, 0.0, 0.875, 0.9375, 0.9375, 0.9375, 0.9375, 0.9375, 0.875, 0.9375, 0.0, 0.0, 0.0, 0.0, 0.0, 0.0, 0.0, 0.0, 0.5625, 0.0625, 0.5, 0.0625, 0.5, 0.0625, 0.5625, 0.0625, 0.0, 0.0, 0.0, 0.0, 0.0, 0.0, 0.0, 0.0, 0.4375, 0.9375, 0.5, 0.9375, 0.5, 0.9375, 0.4375, 0.9375, 0.0, 0.0, 0.0, 0.0, 0.0, 0.0, 0.0, 0.0, 0.0, 0.0, 0.0, 0.0, 0.0, 0.0, 0.0, 0.0, 0.125, 0.0625, 0.0625, 0.0625, 0.0625, 0.0625, 0.125, 0.0625, 0.0, 0.0, 0.0, 0.0, 0.0, 0.0, 0.0, 0.0, 0.0, 0.0, 0.0, 0.0, 0.0, 0.0, 0.0, 0.0, 0.0, 0.0, 0.0, 0.0, 0.0, 0.0, 0.0, 0.0, 0.0, 0.0, 0.0, 0.0, 0.0, 0.0, 0.0, 0.0, 0.0, 0.0, 0.0, 0.0, 0.0, 0.0, 0.0, 0.0, 0.0, 0.0, 0.0, 0.0, 0.0, 0.0, 0.0, 0.0, 0.0, 0.0, 0.0, 0.0, 0.0, 0.0, 0.0, 0.0, 0.0625, 0.0625, 0.125, 0.0625, 0.125, 0.125, 0.0625, 0.125, 0.0625, 0.125, 0.125, 0.125, 0.125, 0.1875, 0.0625, 0.1875, 0.0625, 0.1875, 0.125, 0.1875, 0.125, 0.25, 0.0625, 0.25, 0.0625, 0.25, 0.125, 0.25, 0.125, 0.3125, 0.0625, 0.3125, 0.0625, 0.3125, 0.125, 0.3125, 0.125, 0.375, 0.0625, 0.375, 0.0625, 0.375, 0.125, 0.375, 0.125, 0.4375, 0.0625, 0.4375, 0.0625, 0.4375, 0.125, 0.4375, 0.125, 0.5, 0.0625, 0.5, 0.0625, 0.5, 0.125, 0.5, 0.125, 0.5625, 0.0625, 0.5625, 0.0625, 0.5625, 0.125, 0.5625, 0.125, 0.625, 0.0625, 0.625, 0.0625, 0.625, 0.125, 0.625, 0.125, 0.6875, 0.0625, 0.6875, 0.0625, 0.6875, 0.125, 0.6875, 0.125, 0.75, 0.0625, 0.75, 0.0625, 0.75, 0.125, 0.75, 0.125, 0.8125, 0.0625, 0.8125, 0.0625, 0.8125, 0.125, 0.8125, 0.125, 0.875, 0.0625, 0.875, 0.0625, 0.875, 0.125, 0.875, 0.125, 0.9375, 0.0625, 0.9375, 0.0, 0.0, 0.0, 0.0, 0.0, 0.0, 0.0, 0.0, 0.125, 0.0625, 0.1875, 0.0625, 0.1875, 0.125, 0.125, 0.125, 0.125, 0.1875, 0.125, 0.125, 0.125, 0.125, 0.125, 0.1875, 0.125, 0.375, 0.125, 0.3125, 0.125, 0.3125, 0.125, 0.375, 0.125, 0.25, 0.125, 0.1875, 0.125, 0.1875, 0.125, 0.25, 0.125, 0.5, 0.125, 0.4375, 0.125, 0.4375, 0.125, 0.5, 0.1875, 0.4375, 0.1875, 0.5, 0.1875, 0.5, 0.1875, 0.4375, 0.1875, 0.375, 0.1875, 0.4375, 0.1875, 0.4375, 0.1875, 0.375, 0.1875, 0.5625, 0.125, 0.5625, 0.125, 0.5625, 0.1875, 0.5625, 0.125, 0.5625, 0.1875, 0.5625, 0.1875, 0.625, 0.125, 0.625, 0.25, 0.8125, 0.1875, 0.8125, 0.1875, 0.8125, 0.25, 0.8125, 0.1875, 0.625, 0.25, 0.625, 0.25, 0.625, 0.1875, 0.625, 0.125, 0.8125, 0.125, 0.75, 0.125, 0.75, 0.125, 0.8125, 0.125, 0.8125, 0.1875, 0.8125, 0.1875, 0.8125, 0.125, 0.8125, 0.125, 0.875, 0.1875, 0.875, 0.1875, 0.9375, 0.125, 0.9375, 0.0, 0.0, 0.0, 0.0, 0.0, 0.0, 0.0, 0.0, 0.1875, 0.0625, 0.25, 0.0625, 0.25, 0.125, 0.1875, 0.125, 0.1875, 0.125, 0.25, 0.125, 0.25, 0.1875, 0.1875, 0.1875, 0.1875, 0.1875, 0.25, 0.1875, 0.25, 0.25, 0.1875, 0.25, 0.1875, 0.25, 0.25, 0.25, 0.25, 0.3125, 0.1875, 0.3125, 0.1875, 0.3125, 0.25, 0.3125, 0.25, 0.375, 0.1875, 0.375, 0.1875, 0.375, 0.25, 0.375, 0.25, 0.4375, 0.1875, 0.4375, 0.1875, 0.4375, 0.25, 0.4375, 0.25, 0.5, 0.1875, 0.5, 0.3125, 0.5625, 0.25, 0.5625, 0.25, 0.5625, 0.3125, 0.5625, 0.1875, 0.5625, 0.25, 0.5625, 0.25, 0.625, 0.1875, 0.625, 0.125, 0.625, 0.1875, 0.625, 0.1875, 0.625, 0.125, 0.625, 0.3125, 0.625, 0.3125, 0.6875, 0.3125, 0.6875, 0.3125, 0.625, 0.125, 0.75, 0.125, 0.6875, 0.125, 0.6875, 0.125, 0.75, 0.75, 0.875, 0.6875, 0.875, 0.6875, 0.875, 0.75, 0.875, 0.1875, 0.875, 0.25, 0.875, 0.25, 0.9375, 0.1875, 0.9375, 0.75, 0.0625, 0.6875, 0.0625, 0.6875, 0.0625, 0.75, 0.0625, 0.3125, 0.375, 0.375, 0.375, 0.375, 0.4375, 0.3125, 0.4375, 0.3125, 0.3125, 0.375, 0.3125, 0.375, 0.375, 0.3125, 0.375, 0.25, 0.375, 0.3125, 0.375, 0.3125, 0.4375, 0.25, 0.4375, 0.25, 0.25, 0.3125, 0.25, 0.3125, 0.3125, 0.25, 0.3125, 0.25, 0.3125, 0.3125, 0.3125, 0.3125, 0.3125, 0.25, 0.3125, 0.5, 0.4375, 0.4375, 0.4375, 0.4375, 0.4375, 0.5, 0.4375, 0.25, 0.4375, 0.3125, 0.4375, 0.3125, 0.5, 0.25, 0.5, 0.1875, 0.5625, 0.1875, 0.5, 0.1875, 0.5, 0.1875, 0.5625, 0.25, 0.5625, 0.3125, 0.5625, 0.3125, 0.625, 0.25, 0.625, 0.125, 0.6875, 0.125, 0.625, 0.125, 0.625, 0.125, 0.6875, 0.3125, 0.6875, 0.3125, 0.75, 0.3125, 0.75, 0.3125, 0.6875, 0.3125, 0.75, 0.3125, 0.8125, 0.3125, 0.8125, 0.3125, 0.75, 0.8125, 0.875, 0.75, 0.875, 0.75, 0.875, 0.8125, 0.875, 0.25, 0.875, 0.3125, 0.875, 0.3125, 0.9375, 0.25, 0.9375, 0.0, 0.0, 0.0, 0.0, 0.0, 0.0, 0.0, 0.0, 0.25, 0.3125, 0.3125, 0.3125, 0.3125, 0.375, 0.25, 0.375, 0.3125, 0.0625, 0.375, 0.0625, 0.375, 0.0625, 0.3125, 0.0625, 0.3125, 0.25, 0.25, 0.25, 0.25, 0.25, 0.3125, 0.25, 0.3125, 0.25, 0.375, 0.25, 0.375, 0.3125, 0.3125, 0.3125, 0.4375, 0.3125, 0.5, 0.3125, 0.5, 0.3125, 0.4375, 0.3125, 0.3125, 0.4375, 0.25, 0.4375, 0.25, 0.4375, 0.3125, 0.4375, 0.3125, 0.4375, 0.375, 0.4375, 0.375, 0.5, 0.3125, 0.5, 0.375, 0.5625, 0.3125, 0.5625, 0.3125, 0.5625, 0.375, 0.5625, 0.3125, 0.5625, 0.375, 0.5625, 0.375, 0.625, 0.3125, 0.625, 0.3125, 0.625, 0.375, 0.625, 0.375, 0.6875, 0.3125, 0.6875, 0.3125, 0.6875, 0.375, 0.6875, 0.375, 0.75, 0.3125, 0.75, 0.3125, 0.75, 0.375, 0.75, 0.375, 0.8125, 0.3125, 0.8125, 0.5, 0.8125, 0.5625, 0.8125, 0.5625, 0.8125, 0.5, 0.8125, 0.3125, 0.875, 0.375, 0.875, 0.375, 0.9375, 0.3125, 0.9375, 0.0, 0.0, 0.0, 0.0, 0.0, 0.0, 0.0, 0.0, 0.875, 0.25, 0.8125, 0.25, 0.8125, 0.25, 0.875, 0.25, 0.4375, 0.25, 0.375, 0.25, 0.375, 0.25, 0.4375, 0.25, 0.25, 0.25, 0.25, 0.1875, 0.25, 0.1875, 0.25, 0.25, 0.375, 0.25, 0.4375, 0.25, 0.4375, 0.3125, 0.375, 0.3125, 0.5625, 0.375, 0.5625, 0.4375, 0.5625, 0.4375, 0.5625, 0.375, 0.375, 0.4375, 0.3125, 0.4375, 0.3125, 0.4375, 0.375, 0.4375, 0.4375, 0.4375, 0.4375, 0.5, 0.4375, 0.5, 0.4375, 0.4375, 0.375, 0.8125, 0.375, 0.75, 0.375, 0.75, 0.375, 0.8125, 0.375, 0.75, 0.375, 0.6875, 0.375, 0.6875, 0.375, 0.75, 0.4375, 0.5625, 0.4375, 0.625, 0.4375, 0.625, 0.4375, 0.5625, 0.4375, 0.5, 0.4375, 0.5625, 0.4375, 0.5625, 0.4375, 0.5, 0.375, 0.5, 0.4375, 0.5, 0.4375, 0.5, 0.375, 0.5, 0.5, 0.875, 0.4375, 0.875, 0.4375, 0.875, 0.5, 0.875, 0.375, 0.875, 0.4375, 0.875, 0.4375, 0.9375, 0.375, 0.9375, 0.625, 0.9375, 0.6875, 0.9375, 0.6875, 0.9375, 0.625, 0.9375, 0.5625, 0.0625, 0.625, 0.0625, 0.625, 0.0625, 0.5625, 0.0625, 0.4375, 0.0625, 0.5, 0.0625, 0.5, 0.0625, 0.4375, 0.0625, 0.875, 0.125, 0.875, 0.1875, 0.875, 0.1875, 0.875, 0.125, 0.4375, 0.25, 0.5, 0.25, 0.5, 0.3125, 0.4375, 0.3125, 0.5, 0.3125, 0.5625, 0.3125, 0.5625, 0.3125, 0.5, 0.3125, 0.4375, 0.4375, 0.375, 0.4375, 0.375, 0.4375, 0.4375, 0.4375, 0.4375, 0.4375, 0.5, 0.4375, 0.5, 0.5, 0.4375, 0.5, 0.4845, 0.5141, 0.5, 0.5, 0.5, 0.5625, 0.4375, 0.5625, 0.4375, 0.5, 0.4518, 0.5141, 0.4489, 0.5176, 0.4468, 0.5216, 0.4455, 0.526, 0.445, 0.5305, 0.4455, 0.535, 0.4468, 0.5393, 0.4489, 0.5433, 0.4518, 0.5468, 0.4553, 0.5497, 0.4593, 0.5519, 0.4636, 0.5532, 0.4681, 0.5536, 0.4727, 0.5532, 0.477, 0.5519, 0.481, 0.5497, 0.4845, 0.5468, 0.4874, 0.5433, 0.4895, 0.5393, 0.4908, 0.535, 0.4913, 0.5305, 0.4908, 0.526, 0.4895, 0.5216, 0.4874, 0.5176, 0.4518, 0.5141, 0.4375, 0.5, 0.5, 0.5, 0.4845, 0.5141, 0.481, 0.5112, 0.477, 0.5091, 0.4727, 0.5078, 0.4681, 0.5073, 0.4636, 0.5078, 0.4593, 0.5091, 0.4553, 0.5112, 0.4375, 0.5625, 0.5, 0.5625, 0.5, 0.625, 0.4375, 0.625, 0.4375, 0.625, 0.5, 0.625, 0.5, 0.6875, 0.4375, 0.6875, 0.4375, 0.6875, 0.5, 0.6875, 0.5, 0.75, 0.4375, 0.75, 0.4375, 0.75, 0.5, 0.75, 0.5, 0.8125, 0.4375, 0.8125, 0.5625, 0.8125, 0.625, 0.8125, 0.625, 0.8125, 0.5625, 0.8125, 0.4375, 0.875, 0.5, 0.875, 0.5, 0.9375, 0.4375, 0.9375, 0.0, 0.0, 0.0, 0.0, 0.0, 0.0, 0.0, 0.0, 0.375, 0.25, 0.3125, 0.25, 0.3125, 0.25, 0.375, 0.25, 0.5625, 0.25, 0.5, 0.25, 0.5, 0.25, 0.5625, 0.25, 0.8125, 0.0625, 0.875, 0.0625, 0.875, 0.0625, 0.8125, 0.0625, 0.5, 0.25, 0.5625, 0.25, 0.5625, 0.3125, 0.5, 0.3125, 0.25, 0.4375, 0.25, 0.375, 0.25, 0.375, 0.25, 0.4375, 0.5625, 0.4375, 0.5, 0.4375, 0.5, 0.4375, 0.5625, 0.4375, 0.625, 0.6875, 0.625, 0.75, 0.625, 0.75, 0.625, 0.6875, 0.625, 0.625, 0.625, 0.6875, 0.625, 0.6875, 0.625, 0.625, 0.5625, 0.5, 0.5625, 0.5625, 0.5625, 0.5625, 0.5625, 0.5, 0.5, 0.625, 0.5, 0.5625, 0.5, 0.5625, 0.5, 0.625, 0.5625, 0.625, 0.625, 0.625, 0.625, 0.625, 0.5625, 0.625, 0.5, 0.75, 0.5625, 0.75, 0.5625, 0.8125, 0.5, 0.8125, 0.875, 0.8125, 0.875, 0.875, 0.875, 0.875, 0.875, 0.8125, 0.5, 0.875, 0.5625, 0.875, 0.5625, 0.9375, 0.5, 0.9375, 0.0, 0.0, 0.0, 0.0, 0.0, 0.0, 0.0, 0.0, 0.875, 0.1875, 0.875, 0.25, 0.875, 0.25, 0.875, 0.1875, 0.6875, 0.0625, 0.75, 0.0625, 0.75, 0.125, 0.6875, 0.125, 0.8125, 0.25, 0.75, 0.25, 0.75, 0.25, 0.8125, 0.25, 0.5625, 0.25, 0.625, 0.25, 0.625, 0.3125, 0.5625, 0.3125, 0.5625, 0.3125, 0.625, 0.3125, 0.625, 0.375, 0.5625, 0.375, 0.5625, 0.375, 0.625, 0.375, 0.625, 0.4375, 0.5625, 0.4375, 0.5625, 0.4375, 0.625, 0.4375, 0.625, 0.5, 0.5625, 0.5, 0.5625, 0.5, 0.625, 0.5, 0.625, 0.5625, 0.5625, 0.5625, 0.5625, 0.5625, 0.625, 0.5625, 0.625, 0.625, 0.5625, 0.625, 0.5625, 0.75, 0.5, 0.75, 0.5, 0.75, 0.5625, 0.75, 0.5, 0.4375, 0.5625, 0.4375, 0.5625, 0.4375, 0.5, 0.4375, 0.5625, 0.75, 0.625, 0.75, 0.625, 0.8125, 0.5625, 0.8125, 0.1875, 0.875, 0.125, 0.875, 0.125, 0.875, 0.1875, 0.875, 0.5625, 0.875, 0.625, 0.875, 0.625, 0.9375, 0.5625, 0.9375, 0.3125, 0.0625, 0.25, 0.0625, 0.25, 0.0625, 0.3125, 0.0625, 0.25, 0.0625, 0.3125, 0.0625, 0.3125, 0.0625, 0.25, 0.0625, 0.25, 0.1875, 0.25, 0.125, 0.25, 0.125, 0.25, 0.1875, 0.6875, 0.0625, 0.75, 0.0625, 0.75, 0.0625, 0.6875, 0.0625, 0.625, 0.25, 0.6875, 0.25, 0.6875, 0.3125, 0.625, 0.3125, 0.625, 0.3125, 0.6875, 0.3125, 0.6875, 0.375, 0.625, 0.375, 0.625, 0.375, 0.6875, 0.375, 0.6875, 0.4375, 0.625, 0.4375, 0.625, 0.4375, 0.6875, 0.4375, 0.6875, 0.5, 0.625, 0.5, 0.625, 0.5, 0.6875, 0.5, 0.6875, 0.5625, 0.625, 0.5625, 0.625, 0.5625, 0.6875, 0.5625, 0.6875, 0.625, 0.625, 0.625, 0.625, 0.625, 0.6875, 0.625, 0.6875, 0.6875, 0.625, 0.6875, 0.625, 0.6875, 0.6875, 0.6875, 0.6875, 0.75, 0.625, 0.75, 0.625, 0.75, 0.6875, 0.75, 0.6875, 0.8125, 0.625, 0.8125, 0.1875, 0.8125, 0.25, 0.8125, 0.25, 0.8125, 0.1875, 0.8125, 0.625, 0.875, 0.6875, 0.875, 0.6875, 0.9375, 0.625, 0.9375, 0.0, 0.0, 0.0, 0.0, 0.0, 0.0, 0.0, 0.0, 0.375, 0.0625, 0.4375, 0.0625, 0.4375, 0.0625, 0.375, 0.0625, 0.5, 0.0625, 0.5625, 0.0625, 0.5625, 0.0625, 0.5, 0.0625, 0.625, 0.25, 0.5625, 0.25, 0.5625, 0.25, 0.625, 0.25, 0.6875, 0.25, 0.75, 0.25, 0.75, 0.3125, 0.6875, 0.3125, 0.6875, 0.3125, 0.75, 0.3125, 0.75, 0.3125, 0.6875, 0.3125, 0.8125, 0.75, 0.8125, 0.8125, 0.8125, 0.8125, 0.8125, 0.75, 0.6875, 0.6875, 0.6875, 0.625, 0.6875, 0.625, 0.6875, 0.6875, 0.875, 0.375, 0.8125, 0.375, 0.8125, 0.375, 0.875, 0.375, 0.8125, 0.625, 0.8125, 0.6875, 0.8125, 0.6875, 0.8125, 0.625, 0.8125, 0.4375, 0.8125, 0.5, 0.8125, 0.5, 0.8125, 0.4375, 0.6875, 0.5625, 0.6875, 0.5, 0.6875, 0.5, 0.6875, 0.5625, 0.8125, 0.8125, 0.75, 0.8125, 0.75, 0.8125, 0.8125, 0.8125, 0.8125, 0.8125, 0.875, 0.8125, 0.875, 0.8125, 0.8125, 0.8125, 0.6875, 0.875, 0.75, 0.875, 0.75, 0.9375, 0.6875, 0.9375, 0.0, 0.0, 0.0, 0.0, 0.0, 0.0, 0.0, 0.0, 0.8125, 0.0625, 0.875, 0.0625, 0.875, 0.125, 0.8125, 0.125, 0.5, 0.25, 0.4375, 0.25, 0.4375, 0.25, 0.5, 0.25, 0.75, 0.0625, 0.8125, 0.0625, 0.8125, 0.0625, 0.75, 0.0625, 0.75, 0.25, 0.8125, 0.25, 0.8125, 0.3125, 0.75, 0.3125, 0.6875, 0.375, 0.6875, 0.3125, 0.6875, 0.3125, 0.6875, 0.375, 0.8125, 0.5625, 0.8125, 0.625, 0.8125, 0.625, 0.8125, 0.5625, 0.6875, 0.625, 0.6875, 0.5625, 0.6875, 0.5625, 0.6875, 0.625, 0.6875, 0.5, 0.6875, 0.4375, 0.6875, 0.4375, 0.6875, 0.5, 0.875, 0.3125, 0.875, 0.375, 0.875, 0.375, 0.875, 0.3125, 0.8125, 0.375, 0.8125, 0.4375, 0.8125, 0.4375, 0.8125, 0.375, 0.8125, 0.3125, 0.875, 0.3125, 0.875, 0.3125, 0.8125, 0.3125, 0.25, 0.1875, 0.3125, 0.1875, 0.3125, 0.25, 0.25, 0.25, 0.5625, 0.875, 0.5, 0.875, 0.5, 0.875, 0.5625, 0.875, 0.75, 0.875, 0.8125, 0.875, 0.8125, 0.9375, 0.75, 0.9375, 0.1875, 0.9375, 0.25, 0.9375, 0.25, 0.9375, 0.1875, 0.9375, 0.75, 0.25, 0.6875, 0.25, 0.6875, 0.25, 0.75, 0.25, 0.625, 0.0625, 0.6875, 0.0625, 0.6875, 0.0625, 0.625, 0.0625, 0.8125, 0.25, 0.875, 0.25, 0.875, 0.3125, 0.8125, 0.3125, 0.75, 0.8125, 0.6875, 0.8125, 0.6875, 0.8125, 0.75, 0.8125, 0.875, 0.8125, 0.8125, 0.8125, 0.8125, 0.8125, 0.875, 0.8125, 0.875, 0.75, 0.875, 0.8125, 0.875, 0.8125, 0.875, 0.75, 0.8125, 0.625, 0.8125, 0.5625, 0.8125, 0.5625, 0.8125, 0.625, 0.875, 0.375, 0.875, 0.4375, 0.875, 0.4375, 0.875, 0.375, 0.875, 0.625, 0.875, 0.6875, 0.875, 0.6875, 0.875, 0.625, 0.8125, 0.4375, 0.8125, 0.375, 0.8125, 0.375, 0.8125, 0.4375, 0.3125, 0.0625, 0.375, 0.0625, 0.375, 0.0625, 0.3125, 0.0625, 0.6875, 0.875, 0.625, 0.875, 0.625, 0.875, 0.6875, 0.875, 0.8125, 0.875, 0.875, 0.875, 0.875, 0.9375, 0.8125, 0.9375, 0.0, 0.0, 0.0, 0.0, 0.0, 0.0, 0.0, 0.0, 0.875, 0.0625, 0.9375, 0.0625, 0.9375, 0.125, 0.875, 0.125, 0.875, 0.125, 0.9375, 0.125, 0.9375, 0.1875, 0.875, 0.1875, 0.875, 0.1875, 0.9375, 0.1875, 0.9375, 0.25, 0.875, 0.25, 0.875, 0.25, 0.9375, 0.25, 0.9375, 0.3125, 0.875, 0.3125, 0.875, 0.3125, 0.9375, 0.3125, 0.9375, 0.375, 0.875, 0.375, 0.875, 0.375, 0.9375, 0.375, 0.9375, 0.4375, 0.875, 0.4375, 0.875, 0.4375, 0.9375, 0.4375, 0.9375, 0.5, 0.875, 0.5, 0.875, 0.5, 0.9375, 0.5, 0.9375, 0.5625, 0.875, 0.5625, 0.875, 0.5625, 0.9375, 0.5625, 0.9375, 0.625, 0.875, 0.625, 0.875, 0.625, 0.9375, 0.625, 0.9375, 0.6875, 0.875, 0.6875, 0.875, 0.6875, 0.9375, 0.6875, 0.9375, 0.75, 0.875, 0.75, 0.875, 0.75, 0.9375, 0.75, 0.9375, 0.8125, 0.875, 0.8125, 0.875, 0.8125, 0.9375, 0.8125, 0.9375, 0.875, 0.875, 0.875, 0.875, 0.875, 0.9375, 0.875, 0.9375, 0.9375, 0.875, 0.9375, 0.0, 0.0, 0.0, 0.0, 0.0, 0.0, 0.0, 0.0, 0.0, 0.0, 0.0, 0.0, 0.0, 0.0, 0.0, 0.0, 0.0, 0.0, 0.0, 0.0, 0.0, 0.0, 0.0, 0.0, 0.0, 0.0, 0.0, 0.0, 0.0, 0.0, 0.0, 0.0, 0.0, 0.0, 0.0, 0.0, 0.0, 0.0, 0.0, 0.0, 0.0, 0.0, 0.0, 0.0, 0.0, 0.0, 0.0, 0.0, 0.9375, 0.0625, 0.875, 0.0625, 0.875, 0.0625, 0.9375, 0.0625, 0.0, 0.0, 0.0, 0.0, 0.0, 0.0, 0.0, 0.0, 0.8125, 0.9375, 0.875, 0.9375, 0.875, 0.9375, 0.8125, 0.9375, 0.0, 0.0, 0.0, 0.0, 0.0, 0.0, 0.0, 0.0, 0.5, 0.0625, 0.4375, 0.0625, 0.4375, 0.0625, 0.5, 0.0625, 0.0, 0.0, 0.0, 0.0, 0.0, 0.0, 0.0, 0.0, 0.375, 0.9375, 0.4375, 0.9375, 0.4375, 0.9375, 0.375, 0.9375, 0.0, 0.0, 0.0, 0.0, 0.0, 0.0, 0.0, 0.0, 0.0, 0.0, 0.0, 0.0, 0.0, 0.0, 0.0, 0.0, 0.9375, 0.9375, 1.0, 0.9375, 1.0, 1.0, 0.9375, 1.0, 0.0, 0.9375, 0.0625, 0.9375, 0.0625, 1.0, 0.0, 1.0, 0.0625, 0.9375, 0.125, 0.9375, 0.125, 1.0, 0.0625, 1.0, 0.125, 0.9375, 0.1875, 0.9375, 0.1875, 1.0, 0.125, 1.0, 0.1875, 0.9375, 0.25, 0.9375, 0.25, 1.0, 0.1875, 1.0, 0.25, 0.9375, 0.3125, 0.9375, 0.3125, 1.0, 0.25, 1.0, 0.3125, 0.9375, 0.375, 0.9375, 0.375, 1.0, 0.3125, 1.0, 0.375, 0.9375, 0.4375, 0.9375, 0.4375, 1.0, 0.375, 1.0, 0.4375, 0.9375, 0.5, 0.9375, 0.5, 1.0, 0.4375, 1.0, 0.5, 0.9375, 0.5625, 0.9375, 0.5625, 1.0, 0.5, 1.0, 0.5625, 0.9375, 0.625, 0.9375, 0.625, 1.0, 0.5625, 1.0, 0.625, 0.9375, 0.6875, 0.9375, 0.6875, 1.0, 0.625, 1.0, 0.6875, 0.9375, 0.75, 0.9375, 0.75, 1.0, 0.6875, 1.0, 0.75, 0.9375, 0.8125, 0.9375, 0.8125, 1.0, 0.75, 1.0, 0.8125, 0.9375, 0.875, 0.9375, 0.875, 1.0, 0.8125, 1.0, 0.875, 0.9375, 0.9375, 0.9375, 0.9375, 1.0, 0.875, 1.0, 0.0, 0.0, 0.0625, 0.0, 0.0625, 0.0625, 0.0, 0.0625, 0.0, 0.0625, 0.0625, 0.0625, 0.0625, 0.125, 0.0, 0.125, 0.0, 0.125, 0.0625, 0.125, 0.0625, 0.1875, 0.0, 0.1875, 0.0, 0.1875, 0.0625, 0.1875, 0.0625, 0.25, 0.0, 0.25, 0.0, 0.25, 0.0625, 0.25, 0.0625, 0.3125, 0.0, 0.3125, 0.0, 0.3125, 0.0625, 0.3125, 0.0625, 0.375, 0.0, 0.375, 0.0, 0.375, 0.0625, 0.375, 0.0625, 0.4375, 0.0, 0.4375, 0.0, 0.4375, 0.0625, 0.4375, 0.0625, 0.5, 0.0, 0.5, 0.0, 0.5, 0.0625, 0.5, 0.0625, 0.5625, 0.0, 0.5625, 0.0, 0.5625, 0.0625, 0.5625, 0.0625, 0.625, 0.0, 0.625, 0.0, 0.625, 0.0625, 0.625, 0.0625, 0.6875, 0.0, 0.6875, 0.0, 0.6875, 0.0625, 0.6875, 0.0625, 0.75, 0.0, 0.75, 0.0, 0.75, 0.0625, 0.75, 0.0625, 0.8125, 0.0, 0.8125, 0.0, 0.8125, 0.0625, 0.8125, 0.0625, 0.875, 0.0, 0.875, 0.0, 0.875, 0.0625, 0.875, 0.0625, 0.9375, 0.0, 0.9375, 0.0625, 0.0, 0.125, 0.0, 0.125, 0.0625, 0.0625, 0.0625, 0.125, 0.0, 0.1875, 0.0, 0.1875, 0.0625, 0.125, 0.0625, 0.1875, 0.0, 0.25, 0.0, 0.25, 0.0625, 0.1875, 0.0625, 0.25, 0.0, 0.3125, 0.0, 0.3125, 0.0625, 0.25, 0.0625, 0.3125, 0.0, 0.375, 0.0, 0.375, 0.0625, 0.3125, 0.0625, 0.375, 0.0, 0.4375, 0.0, 0.4375, 0.0625, 0.375, 0.0625, 0.4375, 0.0, 0.5, 0.0, 0.5, 0.0625, 0.4375, 0.0625, 0.5, 0.0, 0.5625, 0.0, 0.5625, 0.0625, 0.5, 0.0625, 0.5625, 0.0, 0.625, 0.0, 0.625, 0.0625, 0.5625, 0.0625, 0.625, 0.0, 0.6875, 0.0, 0.6875, 0.0625, 0.625, 0.0625, 0.6875, 0.0, 0.75, 0.0, 0.75, 0.0625, 0.6875, 0.0625, 0.75, 0.0, 0.8125, 0.0, 0.8125, 0.0625, 0.75, 0.0625, 0.8125, 0.0, 0.875, 0.0, 0.875, 0.0625, 0.8125, 0.0625, 0.875, 0.0, 0.9375, 0.0, 0.9375, 0.0625, 0.875, 0.0625, 0.9375, 0.0, 1.0, 0.0, 1.0, 0.0625, 0.9375, 0.0625, 0.9375, 0.0625, 1.0, 0.0625, 1.0, 0.125, 0.9375, 0.125, 0.9375, 0.125, 1.0, 0.125, 1.0, 0.1875, 0.9375, 0.1875, 0.9375, 0.1875, 1.0, 0.1875, 1.0, 0.25, 0.9375, 0.25, 0.9375, 0.25, 1.0, 0.25, 1.0, 0.3125, 0.9375, 0.3125, 0.9375, 0.3125, 1.0, 0.3125, 1.0, 0.375, 0.9375, 0.375, 0.9375, 0.375, 1.0, 0.375, 1.0, 0.4375, 0.9375, 0.4375, 0.9375, 0.4375, 1.0, 0.4375, 1.0, 0.5, 0.9375, 0.5, 0.9375, 0.5, 1.0, 0.5, 1.0, 0.5625, 0.9375, 0.5625, 0.9375, 0.5625, 1.0, 0.5625, 1.0, 0.625, 0.9375, 0.625, 0.9375, 0.625, 1.0, 0.625, 1.0, 0.6875, 0.9375, 0.6875, 0.9375, 0.6875, 1.0, 0.6875, 1.0, 0.75, 0.9375, 0.75, 0.9375, 0.75, 1.0, 0.75, 1.0, 0.8125, 0.9375, 0.8125, 0.9375, 0.8125, 1.0, 0.8125, 1.0, 0.875, 0.9375, 0.875, 0.9375, 0.875, 1.0, 0.875, 1.0, 0.9375, 0.9375, 0.9375, 0.0, 0.0, 0.0, 0.0, 0.0, 0.0, 0.0, 0.0, 0.8125, 0.0625, 0.75, 0.0625, 0.75, 0.0625, 0.8125, 0.0625, 0.0625, 0.5, 0.0625, 0.5625, 0.0625, 0.5625, 0.0625, 0.5, 0.0, 0.0, 0.0, 0.0, 0.0, 0.0, 0.0, 0.0, 0.0625, 0.5625, 0.0625, 0.625, 0.0625, 0.625, 0.0625, 0.5625, 0.0, 0.0, 0.0, 0.0, 0.0, 0.0, 0.0, 0.0, 0.0625, 0.625, 0.0625, 0.6875, 0.0625, 0.6875, 0.0625, 0.625, 0.0, 0.0, 0.0, 0.0, 0.0, 0.0, 0.0, 0.0, 0.0625, 0.6875, 0.0625, 0.75, 0.0625, 0.75, 0.0625, 0.6875, 0.0625, 0.9375, 0.125, 0.9375, 0.125, 0.9375, 0.0625, 0.9375, 0.0, 0.0, 0.0, 0.0, 0.0, 0.0, 0.0, 0.0, 0.0625, 0.75, 0.0625, 0.8125, 0.0625, 0.8125, 0.0625, 0.75, 0.1875, 0.0625, 0.125, 0.0625, 0.125, 0.0625, 0.1875, 0.0625, 0.0, 0.0, 0.0, 0.0, 0.0, 0.0, 0.0, 0.0, 0.0625, 0.8125, 0.0625, 0.875, 0.0625, 0.875, 0.0625, 0.8125, 0.5, 0.9375, 0.5625, 0.9375, 0.5625, 0.9375, 0.5, 0.9375, 0.0, 0.0, 0.0, 0.0, 0.0, 0.0, 0.0, 0.0, 0.0625, 0.875, 0.0625, 0.9375, 0.0625, 0.9375, 0.0625, 0.875, 0.625, 0.0625, 0.5625, 0.0625, 0.5625, 0.0625, 0.625, 0.0625, 0.0, 0.0, 0.0, 0.0, 0.0, 0.0, 0.0, 0.0, 0.0, 0.0, 0.0, 0.0, 0.0, 0.0, 0.0, 0.0, 0.0, 0.0, 0.0, 0.0, 0.0, 0.0, 0.0, 0.0, 0.0, 0.0, 0.0, 0.0, 0.0, 0.0, 0.0, 0.0, 0.0, 0.0, 0.0, 0.0, 0.0, 0.0, 0.0, 0.0, 0.0, 0.0, 0.0, 0.0, 0.0, 0.0, 0.0, 0.0, 0.9375, 0.125, 0.9375, 0.0625, 0.9375, 0.0625, 0.9375, 0.125, 0.3125, 0.9375, 0.375, 0.9375, 0.375, 0.9375, 0.3125, 0.9375, 0.0, 0.0, 0.0, 0.0, 0.0, 0.0, 0.0, 0.0, 0.9375, 0.1875, 0.9375, 0.125, 0.9375, 0.125, 0.9375, 0.1875, 0.4375, 0.0625, 0.375, 0.0625, 0.375, 0.0625, 0.4375, 0.0625, 0.0, 0.0, 0.0, 0.0, 0.0, 0.0, 0.0, 0.0, 0.9375, 0.25, 0.9375, 0.1875, 0.9375, 0.1875, 0.9375, 0.25, 0.75, 0.9375, 0.8125, 0.9375, 0.8125, 0.9375, 0.75, 0.9375, 0.0, 0.0, 0.0, 0.0, 0.0, 0.0, 0.0, 0.0, 0.9375, 0.3125, 0.9375, 0.25, 0.9375, 0.25, 0.9375, 0.3125, 0.875, 0.0625, 0.8125, 0.0625, 0.8125, 0.0625, 0.875, 0.0625, 0.0, 0.0, 0.0, 0.0, 0.0, 0.0, 0.0, 0.0, 0.9375, 0.375, 0.9375, 0.3125, 0.9375, 0.3125, 0.9375, 0.375, 0.0, 0.0, 0.0, 0.0, 0.0, 0.0, 0.0, 0.0, 0.9375, 0.4375, 0.9375, 0.375, 0.9375, 0.375, 0.9375, 0.4375, 0.0, 0.0, 0.0, 0.0, 0.0, 0.0, 0.0, 0.0, 0.9375, 0.5, 0.9375, 0.4375, 0.9375, 0.4375, 0.9375, 0.5, 0.125, 0.9375, 0.1875, 0.9375, 0.1875, 0.9375, 0.125, 0.9375, 0.0, 0.0, 0.0, 0.0, 0.0, 0.0, 0.0, 0.0, 0.9375, 0.5625, 0.9375, 0.5, 0.9375, 0.5, 0.9375, 0.5625, 0.25, 0.0625, 0.1875, 0.0625, 0.1875, 0.0625, 0.25, 0.0625, 0.0, 0.0, 0.0, 0.0, 0.0, 0.0, 0.0, 0.0, 0.9375, 0.625, 0.9375, 0.5625, 0.9375, 0.5625, 0.9375, 0.625, 0.5625, 0.9375, 0.625, 0.9375, 0.625, 0.9375, 0.5625, 0.9375, 0.9375, 0.6875, 0.9375, 0.625, 0.9375, 0.625, 0.9375, 0.6875, 0.0, 0.0, 0.0, 0.0, 0.0, 0.0, 0.0, 0.0, 0.6875, 0.0625, 0.625, 0.0625, 0.625, 0.0625, 0.6875, 0.0625, 0.9375, 0.75, 0.9375, 0.6875, 0.9375, 0.6875, 0.9375, 0.75, 0.0, 0.0, 0.0, 0.0, 0.0, 0.0, 0.0, 0.0, 0.9375, 0.8125, 0.9375, 0.75, 0.9375, 0.75, 0.9375, 0.8125, 0.0, 0.0, 0.0, 0.0, 0.0, 0.0, 0.0, 0.0, 0.9375, 0.875, 0.9375, 0.8125, 0.9375, 0.8125, 0.9375, 0.875, 0.0, 0.0, 0.0, 0.0, 0.0, 0.0, 0.0, 0.0, 0.9375, 0.9375, 0.9375, 0.875, 0.9375, 0.875, 0.9375, 0.9375, 0.0, 0.0, 0.0, 0.0, 0.0, 0.0, 0.0, 0.0, 0.125, 0.8125, 0.1875, 0.8125, 0.1875, 0.875, 0.125, 0.875, 0.1875, 0.8125, 0.25, 0.8125, 0.25, 0.875, 0.1875, 0.875, 0.25, 0.8125, 0.3125, 0.8125, 0.3125, 0.875, 0.25, 0.875, 0.3125, 0.8125, 0.375, 0.8125, 0.375, 0.875, 0.3125, 0.875, 0.375, 0.8125, 0.4375, 0.8125, 0.4375, 0.875, 0.375, 0.875, 0.4375, 0.8125, 0.5, 0.8125, 0.5, 0.875, 0.4375, 0.875, 0.5, 0.8125, 0.5625, 0.8125, 0.5625, 0.875, 0.5, 0.875, 0.5625, 0.8125, 0.625, 0.8125, 0.625, 0.875, 0.5625, 0.875, 0.625, 0.8125, 0.6875, 0.8125, 0.6875, 0.875, 0.625, 0.875, 0.6875, 0.8125, 0.75, 0.8125, 0.75, 0.875, 0.6875, 0.875, 0.75, 0.8125, 0.8125, 0.8125, 0.8125, 0.875, 0.75, 0.875, 0.8125, 0.8125, 0.875, 0.8125, 0.875, 0.875, 0.8125, 0.875, 0.4375, 0.8125, 0.5, 0.8125, 0.5, 0.8125, 0.4375, 0.8125, 0.3125, 0.875, 0.25, 0.875, 0.25, 0.875, 0.3125, 0.875, 0.375, 0.8125, 0.4375, 0.8125, 0.4375, 0.8125, 0.375, 0.8125, 0.6875, 0.8125, 0.75, 0.8125, 0.75, 0.8125, 0.6875, 0.8125, 0.375, 0.875, 0.3125, 0.875, 0.3125, 0.875, 0.375, 0.875, 0.625, 0.8125, 0.6875, 0.8125, 0.6875, 0.8125, 0.625, 0.8125, 0.25, 0.8125, 0.3125, 0.8125, 0.3125, 0.8125, 0.25, 0.8125, 0.25, 0.875, 0.1875, 0.875, 0.1875, 0.875, 0.25, 0.875, 0.4375, 0.875, 0.375, 0.875, 0.375, 0.875, 0.4375, 0.875, 0.625, 0.875, 0.5625, 0.875, 0.5625, 0.875, 0.625, 0.875, 0.125, 0.875, 0.125, 0.8125, 0.125, 0.8125, 0.125, 0.875, 0.875, 0.875, 0.8125, 0.875, 0.8125, 0.875, 0.875, 0.875, 0.3125, 0.8125, 0.375, 0.8125, 0.375, 0.8125, 0.3125, 0.8125, 0.75, 0.8125, 0.8125, 0.8125, 0.8125, 0.8125, 0.75, 0.8125, 0.125, 0.625, 0.1875, 0.625, 0.1875, 0.6875, 0.125, 0.6875, 0.125, 0.6875, 0.1875, 0.6875, 0.1875, 0.75, 0.125, 0.75, 0.125, 0.75, 0.1875, 0.75, 0.1875, 0.8125, 0.125, 0.8125, 0.1875, 0.625, 0.25, 0.625, 0.25, 0.6875, 0.1875, 0.6875, 0.1875, 0.6875, 0.25, 0.6875, 0.25, 0.75, 0.1875, 0.75, 0.1875, 0.75, 0.25, 0.75, 0.25, 0.8125, 0.1875, 0.8125, 0.25, 0.625, 0.3125, 0.625, 0.3125, 0.6875, 0.25, 0.6875, 0.25, 0.6875, 0.3125, 0.6875, 0.3125, 0.75, 0.25, 0.75, 0.25, 0.75, 0.3125, 0.75, 0.3125, 0.8125, 0.25, 0.8125, 0.1875, 0.8125, 0.125, 0.8125, 0.125, 0.8125, 0.1875, 0.8125, 0.3125, 0.8125, 0.25, 0.8125, 0.25, 0.8125, 0.3125, 0.8125, 0.25, 0.625, 0.3125, 0.625, 0.3125, 0.625, 0.25, 0.625, 0.125, 0.1875, 0.1875, 0.1875, 0.1875, 0.25, 0.125, 0.25, 0.125, 0.25, 0.1875, 0.25, 0.1875, 0.3125, 0.125, 0.3125, 0.125, 0.3125, 0.1875, 0.3125, 0.1875, 0.375, 0.125, 0.375, 0.125, 0.375, 0.1875, 0.375, 0.1875, 0.4375, 0.125, 0.4375, 0.125, 0.4375, 0.1875, 0.4375, 0.1875, 0.5, 0.125, 0.5, 0.125, 0.5, 0.1875, 0.5, 0.1875, 0.5625, 0.125, 0.5625, 0.1875, 0.1875, 0.1875, 0.25, 0.1875, 0.25, 0.1875, 0.1875, 0.125, 0.5625, 0.125, 0.5, 0.125, 0.5, 0.125, 0.5625, 0.125, 0.3125, 0.125, 0.25, 0.125, 0.25, 0.125, 0.3125, 0.1875, 0.3125, 0.1875, 0.375, 0.1875, 0.375, 0.1875, 0.3125, 0.125, 0.4375, 0.125, 0.375, 0.125, 0.375, 0.125, 0.4375, 0.1875, 0.25, 0.1875, 0.3125, 0.1875, 0.3125, 0.1875, 0.25, 0.1875, 0.5, 0.1875, 0.5625, 0.1875, 0.5625, 0.1875, 0.5, 0.125, 0.1875, 0.1875, 0.1875, 0.1875, 0.1875, 0.125, 0.1875, 0.1875, 0.5, 0.25, 0.5, 0.25, 0.5625, 0.1875, 0.5625, 0.25, 0.5, 0.3125, 0.5, 0.3125, 0.5625, 0.25, 0.5625, 0.25, 0.5625, 0.1875, 0.5625, 0.1875, 0.5625, 0.25, 0.5625, 0.25, 0.5, 0.3125, 0.5, 0.3125, 0.5, 0.25, 0.5, 0.3125, 0.5, 0.3125, 0.5625, 0.3125, 0.5625, 0.3125, 0.5, 0.1875, 0.5, 0.25, 0.5, 0.25, 0.5, 0.1875, 0.5, 0.3125, 0.5, 0.375, 0.5, 0.375, 0.5625, 0.3125, 0.5625, 0.375, 0.5, 0.4375, 0.5, 0.4375, 0.5625, 0.375, 0.5625, 0.375, 0.5625, 0.4375, 0.5625, 0.4375, 0.625, 0.375, 0.625, 0.375, 0.625, 0.4375, 0.625, 0.4375, 0.6875, 0.375, 0.6875, 0.375, 0.6875, 0.4375, 0.6875, 0.4375, 0.75, 0.375, 0.75, 0.375, 0.75, 0.4375, 0.75, 0.4375, 0.8125, 0.375, 0.8125, 0.4375, 0.6875, 0.4375, 0.75, 0.4375, 0.75, 0.4375, 0.6875, 0.3125, 0.5625, 0.3125, 0.5, 0.3125, 0.5, 0.3125, 0.5625, 0.3125, 0.5, 0.375, 0.5, 0.375, 0.5, 0.3125, 0.5, 0.375, 0.6875, 0.375, 0.625, 0.375, 0.625, 0.375, 0.6875, 0.375, 0.625, 0.375, 0.5625, 0.375, 0.5625, 0.375, 0.625, 0.4375, 0.75, 0.4375, 0.8125, 0.4375, 0.8125, 0.4375, 0.75, 0.4375, 0.8125, 0.375, 0.8125, 0.375, 0.8125, 0.4375, 0.8125, 0.4375, 0.625, 0.4375, 0.6875, 0.4375, 0.6875, 0.4375, 0.625, 0.125, 0.125, 0.1875, 0.125, 0.1875, 0.1875, 0.125, 0.1875, 0.1875, 0.125, 0.1875, 0.1875, 0.1875, 0.1875, 0.1875, 0.125, 0.1875, 0.1875, 0.125, 0.1875, 0.125, 0.1875, 0.1875, 0.1875, 0.125, 0.125, 0.1875, 0.125, 0.1875, 0.125, 0.125, 0.125, 0.8125, 0.375, 0.875, 0.375, 0.875, 0.4375, 0.8125, 0.4375, 0.8125, 0.4375, 0.875, 0.4375, 0.875, 0.5, 0.8125, 0.5, 0.75, 0.5, 0.8125, 0.5, 0.8125, 0.5, 0.75, 0.5, 0.8125, 0.5625, 0.875, 0.5625, 0.875, 0.625, 0.8125, 0.625, 0.8125, 0.625, 0.875, 0.625, 0.875, 0.6875, 0.8125, 0.6875, 0.8125, 0.6875, 0.875, 0.6875, 0.875, 0.75, 0.8125, 0.75, 0.8125, 0.75, 0.875, 0.75, 0.875, 0.8125, 0.8125, 0.8125, 0.8125, 0.5, 0.8125, 0.4375, 0.8125, 0.4375, 0.8125, 0.5, 0.8125, 0.6875, 0.8125, 0.625, 0.8125, 0.625, 0.8125, 0.6875, 0.8125, 0.375, 0.875, 0.375, 0.875, 0.375, 0.8125, 0.375, 0.8125, 0.8125, 0.8125, 0.75, 0.8125, 0.75, 0.8125, 0.8125, 0.8125, 0.75, 0.8125, 0.6875, 0.8125, 0.6875, 0.8125, 0.75, 0.875, 0.5625, 0.875, 0.625, 0.875, 0.625, 0.875, 0.5625, 0.875, 0.4375, 0.875, 0.5, 0.875, 0.5, 0.875, 0.4375, 0.3125, 0.125, 0.375, 0.125, 0.375, 0.1875, 0.3125, 0.1875, 0.875, 0.6875, 0.875, 0.75, 0.875, 0.75, 0.875, 0.6875, 0.6875, 0.3125, 0.75, 0.3125, 0.75, 0.375, 0.6875, 0.375, 0.6875, 0.375, 0.75, 0.375, 0.75, 0.4375, 0.6875, 0.4375, 0.6875, 0.4375, 0.75, 0.4375, 0.75, 0.5, 0.6875, 0.5, 0.6875, 0.5, 0.75, 0.5, 0.75, 0.5625, 0.6875, 0.5625, 0.6875, 0.5625, 0.75, 0.5625, 0.75, 0.625, 0.6875, 0.625, 0.6875, 0.625, 0.75, 0.625, 0.75, 0.6875, 0.6875, 0.6875, 0.6875, 0.6875, 0.75, 0.6875, 0.75, 0.75, 0.6875, 0.75, 0.6875, 0.75, 0.75, 0.75, 0.75, 0.8125, 0.6875, 0.8125, 0.75, 0.3125, 0.8125, 0.3125, 0.8125, 0.375, 0.75, 0.375, 0.75, 0.375, 0.8125, 0.375, 0.8125, 0.4375, 0.75, 0.4375, 0.75, 0.4375, 0.8125, 0.4375, 0.8125, 0.5, 0.75, 0.5, 0.6875, 0.125, 0.6875, 0.1875, 0.6875, 0.1875, 0.6875, 0.125, 0.75, 0.5625, 0.8125, 0.5625, 0.8125, 0.625, 0.75, 0.625, 0.75, 0.625, 0.8125, 0.625, 0.8125, 0.6875, 0.75, 0.6875, 0.75, 0.6875, 0.8125, 0.6875, 0.8125, 0.75, 0.75, 0.75, 0.75, 0.75, 0.8125, 0.75, 0.8125, 0.8125, 0.75, 0.8125, 0.8125, 0.3125, 0.875, 0.3125, 0.875, 0.375, 0.8125, 0.375, 0.8125, 0.6875, 0.8125, 0.75, 0.8125, 0.75, 0.8125, 0.6875, 0.6875, 0.75, 0.6875, 0.6875, 0.6875, 0.6875, 0.6875, 0.75, 0.6875, 0.8125, 0.6875, 0.75, 0.6875, 0.75, 0.6875, 0.8125, 0.6875, 0.4375, 0.6875, 0.375, 0.6875, 0.375, 0.6875, 0.4375, 0.75, 0.3125, 0.8125, 0.3125, 0.8125, 0.3125, 0.75, 0.3125, 0.5, 0.4375, 0.5625, 0.4375, 0.5625, 0.5, 0.5, 0.5, 0.5, 0.5, 0.5625, 0.5, 0.5625, 0.5625, 0.5, 0.5625, 0.5, 0.5625, 0.5625, 0.5625, 0.5625, 0.625, 0.5, 0.625, 0.5, 0.625, 0.5625, 0.625, 0.5625, 0.6875, 0.5, 0.6875, 0.5, 0.6875, 0.5625, 0.6875, 0.5625, 0.75, 0.5, 0.75, 0.5625, 0.625, 0.625, 0.625, 0.625, 0.6875, 0.5625, 0.6875, 0.5625, 0.6875, 0.625, 0.6875, 0.625, 0.75, 0.5625, 0.75, 0.5, 0.75, 0.5, 0.6875, 0.5, 0.6875, 0.5, 0.75, 0.5625, 0.4375, 0.5625, 0.5, 0.5625, 0.5, 0.5625, 0.4375, 0.5, 0.5, 0.5, 0.4375, 0.5, 0.4375, 0.5, 0.5, 0.5, 0.6875, 0.5, 0.625, 0.5, 0.625, 0.5, 0.6875, 0.625, 0.75, 0.5625, 0.75, 0.5625, 0.75, 0.625, 0.75, 0.5625, 0.5625, 0.5625, 0.625, 0.5625, 0.625, 0.5625, 0.5625, 0.5, 0.5625, 0.5, 0.5, 0.5, 0.5, 0.5, 0.5625, 0.8125, 0.5, 0.875, 0.5, 0.875, 0.5625, 0.8125, 0.5625, 0.75, 0.5, 0.8125, 0.5, 0.8125, 0.5625, 0.75, 0.5625, 0.25, 0.125, 0.3125, 0.125, 0.3125, 0.1875, 0.25, 0.1875, 0.8125, 0.5625, 0.75, 0.5625, 0.75, 0.5625, 0.8125, 0.5625, 0.3125, 0.1875, 0.375, 0.1875, 0.375, 0.25, 0.3125, 0.25, 0.8125, 0.5, 0.875, 0.5, 0.875, 0.5, 0.8125, 0.5, 0.75, 0.5625, 0.75, 0.5, 0.75, 0.5, 0.75, 0.5625, 0.875, 0.5625, 0.8125, 0.5625, 0.8125, 0.5625, 0.875, 0.5625, 0.4375, 0.0625, 0.5, 0.0625, 0.5, 0.0625, 0.4375, 0.0625, 0.375, 0.125, 0.4375, 0.125, 0.4375, 0.1875, 0.375, 0.1875, 0.375, 0.1875, 0.4375, 0.1875, 0.4375, 0.25, 0.375, 0.25, 0.3125, 0.125, 0.25, 0.125, 0.25, 0.125, 0.3125, 0.125, 0.4375, 0.125, 0.5, 0.125, 0.5, 0.1875, 0.4375, 0.1875, 0.4375, 0.1875, 0.5, 0.1875, 0.5, 0.25, 0.4375, 0.25, 0.375, 0.0625, 0.4375, 0.0625, 0.4375, 0.0625, 0.375, 0.0625, 0.5, 0.125, 0.5625, 0.125, 0.5625, 0.1875, 0.5, 0.1875, 0.5, 0.1875, 0.5625, 0.1875, 0.5625, 0.25, 0.5, 0.25, 0.5, 0.0625, 0.5625, 0.0625, 0.5625, 0.0625, 0.5, 0.0625, 0.5625, 0.125, 0.625, 0.125, 0.625, 0.1875, 0.5625, 0.1875, 0.5625, 0.1875, 0.625, 0.1875, 0.625, 0.25, 0.5625, 0.25, 0.625, 0.0625, 0.6875, 0.0625, 0.6875, 0.0625, 0.625, 0.0625, 0.375, 0.125, 0.3125, 0.125, 0.3125, 0.125, 0.375, 0.125, 0.6875, 0.0625, 0.75, 0.0625, 0.75, 0.0625, 0.6875, 0.0625, 0.75, 0.125, 0.6875, 0.125, 0.6875, 0.125, 0.75, 0.125, 0.6875, 0.125, 0.75, 0.125, 0.75, 0.1875, 0.6875, 0.1875, 0.6875, 0.1875, 0.75, 0.1875, 0.75, 0.25, 0.6875, 0.25, 0.75, 0.0625, 0.8125, 0.0625, 0.8125, 0.0625, 0.75, 0.0625, 0.75, 0.125, 0.8125, 0.125, 0.8125, 0.1875, 0.75, 0.1875, 0.75, 0.1875, 0.8125, 0.1875, 0.8125, 0.25, 0.75, 0.25, 0.8125, 0.125, 0.75, 0.125, 0.75, 0.125, 0.8125, 0.125, 0.8125, 0.125, 0.875, 0.125, 0.875, 0.1875, 0.8125, 0.1875, 0.8125, 0.1875, 0.875, 0.1875, 0.875, 0.25, 0.8125, 0.25, 0.375, 0.3125, 0.4375, 0.3125, 0.4375, 0.375, 0.375, 0.375, 0.375, 0.375, 0.4375, 0.375, 0.4375, 0.4375, 0.375, 0.4375, 0.4375, 0.3125, 0.5, 0.3125, 0.5, 0.375, 0.4375, 0.375, 0.4375, 0.375, 0.5, 0.375, 0.5, 0.4375, 0.4375, 0.4375, 0.5, 0.3125, 0.5625, 0.3125, 0.5625, 0.375, 0.5, 0.375, 0.5, 0.375, 0.5625, 0.375, 0.5625, 0.4375, 0.5, 0.4375, 0.375, 0.3125, 0.4375, 0.3125, 0.4375, 0.3125, 0.375, 0.3125, 0.5625, 0.3125, 0.5625, 0.375, 0.5625, 0.375, 0.5625, 0.3125, 0.25, 0.375, 0.25, 0.3125, 0.25, 0.3125, 0.25, 0.375, 0.3125, 0.3125, 0.375, 0.3125, 0.375, 0.3125, 0.3125, 0.3125, 0.375, 0.4375, 0.4375, 0.4375, 0.4375, 0.5, 0.375, 0.5, 0.375, 0.5, 0.375, 0.4375, 0.375, 0.4375, 0.375, 0.5, 0.375, 0.4375, 0.4375, 0.4375, 0.4375, 0.4375, 0.375, 0.4375, 0.4375, 0.5, 0.375, 0.5, 0.375, 0.5, 0.4375, 0.5, 0.25, 0.0625, 0.3125, 0.0625, 0.3125, 0.125, 0.25, 0.125, 0.3125, 0.0625, 0.375, 0.0625, 0.375, 0.125, 0.3125, 0.125, 0.375, 0.0625, 0.4375, 0.0625, 0.4375, 0.125, 0.375, 0.125, 0.4375, 0.0625, 0.5, 0.0625, 0.5, 0.125, 0.4375, 0.125, 0.5, 0.0625, 0.5625, 0.0625, 0.5625, 0.125, 0.5, 0.125, 0.5625, 0.0625, 0.625, 0.0625, 0.625, 0.125, 0.5625, 0.125, 0.625, 0.0625, 0.6875, 0.0625, 0.6875, 0.125, 0.625, 0.125, 0.625, 0.125, 0.6875, 0.125, 0.6875, 0.1875, 0.625, 0.1875, 0.625, 0.1875, 0.6875, 0.1875, 0.6875, 0.25, 0.625, 0.25, 0.625, 0.125, 0.5625, 0.125, 0.5625, 0.125, 0.625, 0.125, 0.5, 0.125, 0.4375, 0.125, 0.4375, 0.125, 0.5, 0.125, 0.625, 0.1875, 0.625, 0.125, 0.625, 0.125, 0.625, 0.1875, 0.5625, 0.125, 0.5, 0.125, 0.5, 0.125, 0.5625, 0.125, 0.625, 0.25, 0.625, 0.1875, 0.625, 0.1875, 0.625, 0.25, 0.75, 0.0625, 0.8125, 0.0625, 0.8125, 0.125, 0.75, 0.125, 0.6875, 0.1875, 0.6875, 0.25, 0.6875, 0.25, 0.6875, 0.1875, 0.4375, 0.125, 0.375, 0.125, 0.375, 0.125, 0.4375, 0.125, 0.5625, 0.0625, 0.625, 0.0625, 0.625, 0.0625, 0.5625, 0.0625, 0.25, 0.0625, 0.3125, 0.0625, 0.3125, 0.0625, 0.25, 0.0625, 0.8125, 0.0625, 0.875, 0.0625, 0.875, 0.0625, 0.8125, 0.0625, 0.875, 0.125, 0.8125, 0.125, 0.8125, 0.125, 0.875, 0.125])
me_plane.materials.append(mat_material_003)
me_plane.materials.append(mat_material_004)
me_plane.use_remesh_fix_poles = True
me_plane.use_remesh_preserve_attributes = False
me_plane.update()
me_cylinder = bpy.data.meshes.new('Cylinder')
me_cylinder.from_pydata([(0.1934, 0.9471, -1.086), (0.1993, 0.817, -0.7351), (0.1934, 0.9471, 0.9142), (0.3884, 0.9279, -1.086), (0.3675, 0.8004, -0.7351), (0.3884, 0.9279, 0.9142), (0.576, 0.871, -1.086), (0.5293, 0.7513, -0.7351), (0.576, 0.871, 0.9142), (0.7489, 0.7786, -1.086), (0.6785, 0.6716, -0.7351), (0.7489, 0.7786, 0.9142), (0.9005, 0.6542, -1.086), (0.8092, 0.5643, -0.7351), (0.9005, 0.6542, 0.9142), (1.025, 0.5027, -1.086), (0.9164, 0.4336, -0.7351), (1.025, 0.5027, 0.9142), (1.117, 0.3298, -1.086), (0.9962, 0.2845, -0.7351), (1.117, 0.3298, 0.9142), (1.174, 0.1422, -1.086), (1.045, 0.1227, -0.7351), (1.174, 0.1422, 0.9142), (1.193, -0.05286, -1.086), (1.062, -0.0456, -0.7351), (1.193, -0.05286, 0.9142), (1.174, -0.248, -1.086), (1.045, -0.2139, -0.7351), (1.174, -0.248, 0.9142), (0.9962, -0.3757, -0.7351), (1.117, -0.4355, -1.086), (1.117, -0.4355, 0.9142), (1.025, -0.6084, -1.086), (0.9164, -0.5248, -0.7351), (1.025, -0.6084, 0.9142), (0.9005, -0.76, -1.086), (0.8092, -0.6555, -0.7351), (0.9005, -0.76, 0.9142), (0.7489, -0.8843, -1.086), (0.6785, -0.7628, -0.7351), (0.7489, -0.8843, 0.9142), (0.576, -0.9767, -1.086), (0.5293, -0.8425, -0.7351), (0.576, -0.9767, 0.9142), (0.3675, -0.8916, -0.7351), (0.3884, -1.034, -1.086), (0.3884, -1.034, 0.9142), (0.1934, -1.053, -1.086), (0.1993, -0.9082, -0.7351), (0.1934, -1.053, 0.9142), (-0.001734, -1.034, -1.086), (0.03097, -0.8916, -0.7351), (-0.001734, -1.034, 0.9142), (-0.1893, -0.9767, -1.086), (-0.1308, -0.8425, -0.7351), (-0.1893, -0.9767, 0.9142), (-0.3622, -0.8843, -1.086), (-0.28, -0.7628, -0.7351), (-0.3622, -0.8843, 0.9142), (-0.5138, -0.76, -1.086), (-0.4107, -0.6555, -0.7351), (-0.5138, -0.76, 0.9142), (-0.6381, -0.6084, -1.086), (-0.5179, -0.5248, -0.7351), (-0.6381, -0.6084, 0.9142), (-0.7305, -0.4355, -1.086), (-0.5977, -0.3757, -0.7351), (-0.7305, -0.4355, 0.9142), (-0.7874, -0.248, -1.086), (-0.6467, -0.2139, -0.7351), (-0.7874, -0.248, 0.9142), (-0.8066, -0.05286, -1.086), (-0.6633, -0.0456, -0.7351), (-0.8066, -0.05286, 0.9142), (-0.7874, 0.1422, -1.086), (-0.6467, 0.1227, -0.7351), (-0.7874, 0.1422, 0.9142), (-0.7305, 0.3298, -1.086), (-0.5977, 0.2845, -0.7351), (-0.7305, 0.3298, 0.9142), (-0.6381, 0.5027, -1.086), (-0.5179, 0.4336, -0.7351), (-0.6381, 0.5027, 0.9142), (-0.5138, 0.6542, -1.086), (-0.4107, 0.5643, -0.7351), (-0.5138, 0.6542, 0.9142), (-0.3622, 0.7786, -1.086), (-0.28, 0.6716, -0.7351), (-0.3622, 0.7786, 0.9142), (-0.1893, 0.871, -1.086), (-0.1308, 0.7513, -0.7351), (-0.1893, 0.871, 0.9142), (-0.001734, 0.9279, -1.086), (0.03097, 0.8004, -0.7351), (-0.001734, 0.9279, 0.9142), (-0.5179, 0.4336, 0.9142), (-0.28, 0.6716, 0.9142), (-0.4107, 0.5643, 0.9142), (0.03097, 0.8004, 0.9142), (-0.1308, 0.7513, 0.9142), (0.3675, 0.8004, 0.9142), (0.1993, 0.817, 0.9142), (-0.6633, -0.0456, 0.9142), (-0.6467, 0.1227, 0.9142), (-0.6467, -0.2139, 0.9142), (-0.5179, -0.5248, 0.9142), (-0.28, -0.7628, 0.9142), (-0.4107, -0.6555, 0.9142), (-0.5977, -0.3757, 0.9142), (0.03097, -0.8916, 0.9142), (0.3675, -0.8916, 0.9142), (0.1993, -0.9082, 0.9142), (0.8092, -0.6555, 0.9142), (0.6785, -0.7628, 0.9142), (0.9164, -0.5248, 0.9142), (0.5293, -0.8425, 0.9142), (0.6785, 0.6716, 0.9142), (0.9164, 0.4336, 0.9142), (0.8092, 0.5643, 0.9142), (1.062, -0.0456, 0.9142), (1.045, -0.2139, 0.9142), (1.045, 0.1227, 0.9142), (0.9962, 0.2845, 0.9142), (-0.5977, 0.2845, 0.9142), (-0.1308, -0.8425, 0.9142), (0.9962, -0.3757, 0.9142), (0.5293, 0.7513, 0.9142)], [], [(0, 2, 5, 3), (3, 5, 8, 6), (6, 8, 11, 9), (9, 11, 14, 12), (12, 14, 17, 15), (15, 17, 20, 18), (18, 20, 23, 21), (21, 23, 26, 24), (24, 26, 29, 27), (27, 29, 32, 31), (31, 32, 35, 33), (33, 35, 38, 36), (36, 38, 41, 39), (39, 41, 44, 42), (42, 44, 47, 46), (46, 47, 50, 48), (48, 50, 53, 51), (51, 53, 56, 54), (54, 56, 59, 57), (57, 59, 62, 60), (60, 62, 65, 63), (63, 65, 68, 66), (66, 68, 71, 69), (69, 71, 74, 72), (72, 74, 77, 75), (75, 77, 80, 78), (78, 80, 83, 81), (81, 83, 86, 84), (84, 86, 89, 87), (87, 89, 92, 90), (123, 20, 17, 14, 11, 8, 127, 117, 119, 118), (127, 8, 5, 2, 95, 92, 89, 86, 83, 80, 77, 74, 71, 68, 65, 62, 59, 56, 53, 50, 47, 44, 41, 38, 35, 32, 29, 26, 23, 20, 123, 122, 120, 121, 126, 115, 113, 114, 116, 111, 112, 110, 125, 107, 108, 106, 109, 105, 103, 104, 124, 96, 98, 97, 100, 99, 102, 101), (90, 92, 95, 93), (93, 95, 2, 0), (93, 0, 3, 6, 9, 12, 15, 18, 21, 24, 27, 31, 33, 36, 39, 42, 46, 48, 51, 54, 57, 60, 63, 66, 69, 72, 75, 78, 81, 84, 87, 90), (102, 1, 4, 101), (101, 4, 7, 127), (127, 7, 10, 117), (117, 10, 13, 119), (13, 16, 118, 119), (16, 19, 123, 118), (19, 22, 122, 123), (22, 25, 120, 122), (25, 28, 121, 120), (28, 30, 126, 121), (30, 34, 115, 126), (34, 37, 113, 115), (37, 40, 114, 113), (40, 43, 116, 114), (43, 45, 111, 116), (45, 49, 112, 111), (49, 52, 110, 112), (52, 55, 125, 110), (55, 58, 107, 125), (58, 61, 108, 107), (108, 61, 64, 106), (106, 64, 67, 109), (109, 67, 70, 105), (105, 70, 73, 103), (103, 73, 76, 104), (104, 76, 79, 124), (124, 79, 82, 96), (96, 82, 85, 98), (98, 85, 88, 97), (97, 88, 91, 100), (100, 91, 94, 99), (99, 94, 1, 102), (64, 61, 58, 55, 52, 49, 45, 43, 40, 37, 34, 30, 28, 25, 22, 19, 16, 13, 10, 7, 4, 1, 94, 91, 88, 85, 82, 79, 76, 73, 70, 67)])
me_cylinder.polygons.foreach_set('material_index', [1, 1, 1, 1, 1, 1, 1, 1, 1, 1, 1, 1, 1, 1, 1, 1, 1, 1, 1, 1, 1, 1, 1, 1, 1, 1, 1, 1, 1, 1, 1, 1, 1, 1, 1, 1, 1, 1, 1, 1, 1, 1, 1, 1, 1, 1, 1, 1, 1, 1, 1, 1, 1, 1, 1, 1, 1, 1, 1, 1, 1, 1, 1, 1, 1, 1, 1, 1])
_uv = me_cylinder.uv_layers.new(name='UVMap')
_uv.uv.foreach_set('vector', [1.0, 0.5, 1.0, 1.0, 0.9688, 1.0, 0.9688, 0.5, 0.9688, 0.5, 0.9688, 1.0, 0.9375, 1.0, 0.9375, 0.5, 0.9375, 0.5, 0.9375, 1.0, 0.9062, 1.0, 0.9062, 0.5, 0.9062, 0.5, 0.9062, 1.0, 0.875, 1.0, 0.875, 0.5, 0.875, 0.5, 0.875, 1.0, 0.8438, 1.0, 0.8438, 0.5, 0.8438, 0.5, 0.8438, 1.0, 0.8125, 1.0, 0.8125, 0.5, 0.8125, 0.5, 0.8125, 1.0, 0.7812, 1.0, 0.7812, 0.5, 0.7812, 0.5, 0.7812, 1.0, 0.75, 1.0, 0.75, 0.5, 0.75, 0.5, 0.75, 1.0, 0.7188, 1.0, 0.7188, 0.5, 0.7188, 0.5, 0.7188, 1.0, 0.6875, 1.0, 0.6875, 0.5, 0.6875, 0.5, 0.6875, 1.0, 0.6562, 1.0, 0.6562, 0.5, 0.6562, 0.5, 0.6562, 1.0, 0.625, 1.0, 0.625, 0.5, 0.625, 0.5, 0.625, 1.0, 0.5938, 1.0, 0.5938, 0.5, 0.5938, 0.5, 0.5938, 1.0, 0.5625, 1.0, 0.5625, 0.5, 0.5625, 0.5, 0.5625, 1.0, 0.5312, 1.0, 0.5312, 0.5, 0.5312, 0.5, 0.5312, 1.0, 0.5, 1.0, 0.5, 0.5, 0.5, 0.5, 0.5, 1.0, 0.4688, 1.0, 0.4688, 0.5, 0.4688, 0.5, 0.4688, 1.0, 0.4375, 1.0, 0.4375, 0.5, 0.4375, 0.5, 0.4375, 1.0, 0.4062, 1.0, 0.4062, 0.5, 0.4062, 0.5, 0.4062, 1.0, 0.375, 1.0, 0.375, 0.5, 0.375, 0.5, 0.375, 1.0, 0.3438, 1.0, 0.3438, 0.5, 0.3438, 0.5, 0.3438, 1.0, 0.3125, 1.0, 0.3125, 0.5, 0.3125, 0.5, 0.3125, 1.0, 0.2812, 1.0, 0.2812, 0.5, 0.2812, 0.5, 0.2812, 1.0, 0.25, 1.0, 0.25, 0.5, 0.25, 0.5, 0.25, 1.0, 0.2188, 1.0, 0.2188, 0.5, 0.2188, 0.5, 0.2188, 1.0, 0.1875, 1.0, 0.1875, 0.5, 0.1875, 0.5, 0.1875, 1.0, 0.1562, 1.0, 0.1562, 0.5, 0.1562, 0.5, 0.1562, 1.0, 0.125, 1.0, 0.125, 0.5, 0.125, 0.5, 0.125, 1.0, 0.09375, 1.0, 0.09375, 0.5, 0.09375, 0.5, 0.09375, 1.0, 0.0625, 1.0, 0.0625, 0.5, 0.4427, 0.331, 0.4717, 0.3418, 0.4496, 0.3833, 0.4197, 0.4197, 0.3833, 0.4496, 0.3418, 0.4717, 0.3306, 0.443, 0.3664, 0.4239, 0.3978, 0.3981, 0.4235, 0.3668, 0.3306, 0.443, 0.3418, 0.4717, 0.2968, 0.4854, 0.25, 0.49, 0.2032, 0.4854, 0.1582, 0.4717, 0.1167, 0.4496, 0.08029, 0.4197, 0.05045, 0.3833, 0.02827, 0.3418, 0.01461, 0.2968, 0.01, 0.25, 0.01461, 0.2032, 0.02827, 0.1582, 0.05045, 0.1167, 0.08029, 0.08029, 0.1167, 0.05045, 0.1582, 0.02827, 0.2032, 0.01461, 0.25, 0.01, 0.2968, 0.01461, 0.3418, 0.02827, 0.3833, 0.05045, 0.4197, 0.08029, 0.4496, 0.1167, 0.4717, 0.1582, 0.4854, 0.2032, 0.49, 0.25, 0.4854, 0.2968, 0.4717, 0.3418, 0.4427, 0.331, 0.4545, 0.2921, 0.4584, 0.2517, 0.4545, 0.2114, 0.4427, 0.1725, 0.4235, 0.1367, 0.3978, 0.1054, 0.3664, 0.07962, 0.3306, 0.06049, 0.2918, 0.04871, 0.2514, 0.04473, 0.211, 0.04871, 0.1722, 0.06049, 0.1364, 0.07962, 0.105, 0.1054, 0.07929, 0.1367, 0.06016, 0.1725, 0.04838, 0.2114, 0.0444, 0.2517, 0.04838, 0.2921, 0.06016, 0.331, 0.07929, 0.3668, 0.105, 0.3981, 0.1364, 0.4239, 0.1722, 0.443, 0.211, 0.4548, 0.2514, 0.4588, 0.2918, 0.4548, 0.0625, 0.5, 0.0625, 1.0, 0.03125, 1.0, 0.03125, 0.5, 0.03125, 0.5, 0.03125, 1.0, 0.0, 1.0, 0.0, 0.5, 0.7032, 0.4854, 0.75, 0.49, 0.7968, 0.4854, 0.8418, 0.4717, 0.8833, 0.4496, 0.9197, 0.4197, 0.9496, 0.3833, 0.9717, 0.3418, 0.9854, 0.2968, 0.99, 0.25, 0.9854, 0.2032, 0.9717, 0.1582, 0.9496, 0.1167, 0.9197, 0.08029, 0.8833, 0.05045, 0.8418, 0.02827, 0.7968, 0.01461, 0.75, 0.01, 0.7032, 0.01461, 0.6582, 0.02827, 0.6167, 0.05045, 0.5803, 0.08029, 0.5504, 0.1167, 0.5283, 0.1582, 0.5146, 0.2032, 0.51, 0.25, 0.5146, 0.2968, 0.5283, 0.3418, 0.5504, 0.3833, 0.5803, 0.4197, 0.6167, 0.4496, 0.6582, 0.4717, 1.0, 0.978, 1.0, 0.5, 0.9688, 0.5, 0.9688, 0.978, 0.9688, 0.978, 0.9688, 0.5, 0.9375, 0.5, 0.9375, 0.978, 0.9375, 0.978, 0.9375, 0.5, 0.9062, 0.5, 0.9063, 0.978, 0.9062, 0.978, 0.9062, 0.5, 0.875, 0.5, 0.875, 0.978, 0.875, 0.5, 0.8438, 0.5, 0.8438, 0.978, 0.875, 0.978, 0.8438, 0.5, 0.8125, 0.5, 0.8125, 0.978, 0.8438, 0.978, 0.8125, 0.5, 0.7812, 0.5, 0.7813, 0.978, 0.8125, 0.978, 0.7812, 0.5, 0.75, 0.5, 0.75, 0.978, 0.7812, 0.978, 0.75, 0.5, 0.7188, 0.5, 0.7188, 0.978, 0.75, 0.978, 0.7188, 0.5, 0.6875, 0.5, 0.6875, 0.978, 0.7188, 0.978, 0.6875, 0.5, 0.6562, 0.5, 0.6562, 0.978, 0.6875, 0.978, 0.6562, 0.5, 0.625, 0.5, 0.625, 0.978, 0.6562, 0.978, 0.625, 0.5, 0.5938, 0.5, 0.5938, 0.978, 0.625, 0.978, 0.5938, 0.5, 0.5625, 0.5, 0.5625, 0.978, 0.5938, 0.978, 0.5625, 0.5, 0.5312, 0.5, 0.5312, 0.978, 0.5625, 0.978, 0.5312, 0.5, 0.5, 0.5, 0.5, 0.978, 0.5312, 0.978, 0.5, 0.5, 0.4688, 0.5, 0.4688, 0.978, 0.5, 0.978, 0.4688, 0.5, 0.4375, 0.5, 0.4375, 0.978, 0.4688, 0.978, 0.4375, 0.5, 0.4062, 0.5, 0.4062, 0.978, 0.4375, 0.978, 0.4062, 0.5, 0.375, 0.5, 0.375, 0.978, 0.4062, 0.978, 0.375, 0.978, 0.375, 0.5, 0.3438, 0.5, 0.3438, 0.978, 0.3438, 0.978, 0.3438, 0.5, 0.3125, 0.5, 0.3125, 0.978, 0.3125, 0.978, 0.3125, 0.5, 0.2812, 0.5, 0.2812, 0.978, 0.2812, 0.978, 0.2812, 0.5, 0.25, 0.5, 0.25, 0.978, 0.25, 0.978, 0.25, 0.5, 0.2188, 0.5, 0.2188, 0.978, 0.2188, 0.978, 0.2188, 0.5, 0.1875, 0.5, 0.1875, 0.978, 0.1875, 0.978, 0.1875, 0.5, 0.1562, 0.5, 0.1562, 0.978, 0.1562, 0.978, 0.1562, 0.5, 0.125, 0.5, 0.125, 0.978, 0.125, 0.978, 0.125, 0.5, 0.09375, 0.5, 0.09375, 0.978, 0.09375, 0.978, 0.09375, 0.5, 0.0625, 0.5, 0.0625, 0.978, 0.0625, 0.978, 0.0625, 0.5, 0.03125, 0.5, 0.03125, 0.978, 0.03125, 0.978, 0.03125, 0.5, 0.0, 0.5, 0.0, 0.978, 0.5504, 0.1167, 0.5803, 0.08029, 0.6167, 0.05045, 0.6582, 0.02827, 0.7032, 0.01461, 0.75, 0.01, 0.7968, 0.01461, 0.8418, 0.02827, 0.8833, 0.05045, 0.9197, 0.08029, 0.9496, 0.1167, 0.9717, 0.1582, 0.9854, 0.2032, 0.99, 0.25, 0.9854, 0.2968, 0.9717, 0.3418, 0.9496, 0.3833, 0.9197, 0.4197, 0.8833, 0.4496, 0.8418, 0.4717, 0.7968, 0.4854, 0.75, 0.49, 0.7032, 0.4854, 0.6582, 0.4717, 0.6167, 0.4496, 0.5803, 0.4197, 0.5504, 0.3833, 0.5283, 0.3418, 0.5146, 0.2968, 0.51, 0.25, 0.5146, 0.2032, 0.5283, 0.1582])
me_cylinder.materials.append(None)
me_cylinder.materials.append(mat_material_002)
me_cylinder.use_remesh_fix_poles = True
me_cylinder.use_remesh_preserve_attributes = False
me_cylinder.update()

# ---- objects
ob_camera = bpy.data.objects.new('Camera', cam_camera)
ob_plane = bpy.data.objects.new('Plane', me_plane)
ob_cylinder = bpy.data.objects.new('Cylinder', me_cylinder)
ob_sun = bpy.data.objects.new('Sun', light_sun)

# ---- transforms, parenting, visibility, modifiers, constraints
ob_camera.location = (7.359, -6.926, 4.958)
ob_camera.rotation_euler = (1.109, 0.0, 0.8149)
ob_camera.lock_rotations_4d = False
ob_camera.empty_display_type = 'ARROWS'
ob_camera.color = (0.0, 0.0, 0.0, 0.0)
ob_camera.display_type = 'WIRE'
ob_camera.lineart.crease_threshold = 0.0
ob_plane.location = (0.0, 0.0, 0.0)
ob_plane.scale = (31.98, 31.98, 31.98)
ob_cylinder.location = (-2.324, 2.028, -1.371)
ob_cylinder.scale = (1.48, 1.48, 1.48)
ob_sun.location = (0.0, 0.0, 117.5)
ob_sun.rotation_euler = (0.2074, 0.09645, 0.01004)

# ---- collection membership
col_collection.objects.link(ob_camera)
col_collection.objects.link(ob_plane)
col_collection.objects.link(ob_cylinder)
col_collection.objects.link(ob_sun)

# ---- scene / render settings (as saved in the file)
scene.camera = ob_camera
scene.frame_start = 1; scene.frame_end = 250; scene.frame_set(1)
scene.render.engine = 'BLENDER_EEVEE_NEXT'
scene.cycles.sampling_pattern = 'TABULATED_SOBOL'
scene.cycles.use_light_tree = False
scene.view_settings.view_transform = 'Filmic'
bpy.context.view_layer.update()
